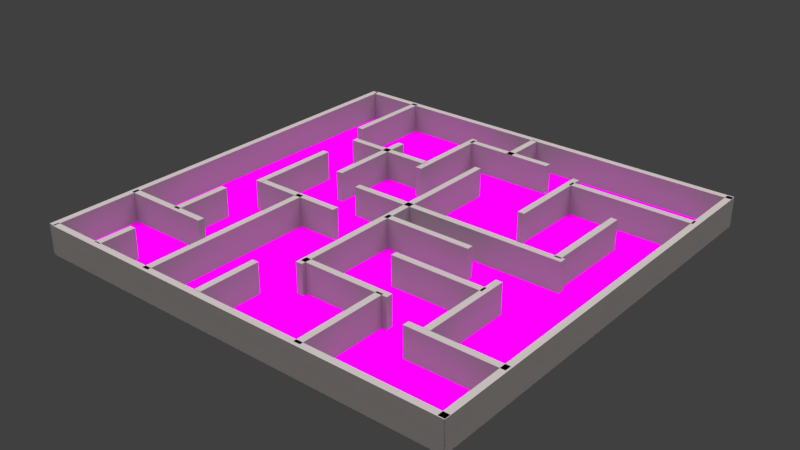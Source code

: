# Source: lab.blend  (saved by Blender 2.78.0; exported with 4.5.12 LTS)
import bpy
from mathutils import Matrix  # noqa: F401  (used for matrix-valued properties, if any)

bpy.ops.wm.read_factory_settings(use_empty=True)
scene = bpy.context.scene
scene.name = 'Scene'

# ---- collections
col_collection_1 = bpy.data.collections.new('Collection 1'); scene.collection.children.link(col_collection_1)

# ---- images (referenced by path relative to the original .blend; pixels are not part of the script)
import os
ASSET_DIR = os.environ.get("B2B_ASSET_DIR", "")  # directory of the original .blend (textures are referenced by path, not embedded)
HERE = os.path.dirname(os.path.abspath(__file__))  # packed textures are extracted next to this script under _unpacked/

def load_image(name, relpath, width, height, colorspace="sRGB"):
    """Load a texture the original file referenced (path relative to the .blend, or extracted next to this script)."""
    p = next((c for c in (os.path.join(HERE, relpath), os.path.join(ASSET_DIR, relpath)) if relpath and os.path.exists(c)), "")
    if p:
        img = bpy.data.images.load(p, check_existing=True)
        img.name = name
    else:  # same state as the original file: an image datablock whose file is absent (Cycles renders it pink)
        img = bpy.data.images.new(name, width, height)
        img.source = "FILE"
        img.filepath = "//" + (relpath or name)
    img.colorspace_settings.name = colorspace
    return img
img_brick_01_jpg = load_image('brick_01.jpg', 'brick_01.jpg', 1024, 1024, 'sRGB')
img_moss_01_png = load_image('moss_01.png', 'moss_01.png', 1024, 1024, 'sRGB')
img_mud_01_jpg = load_image('mud_01.jpg', 'mud_01.jpg', 1024, 1024, 'sRGB')
img_brick_01_jpg_001 = load_image('brick_01.jpg.001', 'brick_01.jpg', 1024, 1024, 'sRGB')
img_moss_01_png_001 = load_image('moss_01.png.001', 'moss_01.png', 1024, 1024, 'sRGB')
img_brick_01_jpg_002 = load_image('brick_01.jpg.002', 'brick_01.jpg', 1024, 1024, 'sRGB')
img_moss_01_png_002 = load_image('moss_01.png.002', 'moss_01.png', 1024, 1024, 'sRGB')
img_brick_01_jpg_003 = load_image('brick_01.jpg.003', 'brick_01.jpg', 1024, 1024, 'sRGB')
img_moss_01_png_003 = load_image('moss_01.png.003', 'moss_01.png', 1024, 1024, 'sRGB')
img_brick_01_jpg_004 = load_image('brick_01.jpg.004', 'brick_01.jpg', 1024, 1024, 'sRGB')
img_moss_01_png_004 = load_image('moss_01.png.004', 'moss_01.png', 1024, 1024, 'sRGB')
img_brick_01_jpg_005 = load_image('brick_01.jpg.005', 'brick_01.jpg', 1024, 1024, 'sRGB')
img_moss_01_png_005 = load_image('moss_01.png.005', 'moss_01.png', 1024, 1024, 'sRGB')
img_brick_01_jpg_006 = load_image('brick_01.jpg.006', 'brick_01.jpg', 1024, 1024, 'sRGB')
img_moss_01_png_006 = load_image('moss_01.png.006', 'moss_01.png', 1024, 1024, 'sRGB')
img_brick_01_jpg_007 = load_image('brick_01.jpg.007', 'brick_01.jpg', 1024, 1024, 'sRGB')
img_moss_01_png_007 = load_image('moss_01.png.007', 'moss_01.png', 1024, 1024, 'sRGB')
img_brick_01_jpg_008 = load_image('brick_01.jpg.008', 'brick_01.jpg', 1024, 1024, 'sRGB')
img_moss_01_png_008 = load_image('moss_01.png.008', 'moss_01.png', 1024, 1024, 'sRGB')
img_brick_01_jpg_009 = load_image('brick_01.jpg.009', 'brick_01.jpg', 1024, 1024, 'sRGB')
img_moss_01_png_009 = load_image('moss_01.png.009', 'moss_01.png', 1024, 1024, 'sRGB')
img_brick_01_jpg_010 = load_image('brick_01.jpg.010', 'brick_01.jpg', 1024, 1024, 'sRGB')
img_moss_01_png_010 = load_image('moss_01.png.010', 'moss_01.png', 1024, 1024, 'sRGB')
img_brick_01_jpg_011 = load_image('brick_01.jpg.011', 'brick_01.jpg', 1024, 1024, 'sRGB')
img_moss_01_png_011 = load_image('moss_01.png.011', 'moss_01.png', 1024, 1024, 'sRGB')
img_brick_01_jpg_012 = load_image('brick_01.jpg.012', 'brick_01.jpg', 1024, 1024, 'sRGB')
img_moss_01_png_012 = load_image('moss_01.png.012', 'moss_01.png', 1024, 1024, 'sRGB')
img_brick_01_jpg_013 = load_image('brick_01.jpg.013', 'brick_01.jpg', 1024, 1024, 'sRGB')
img_moss_01_png_013 = load_image('moss_01.png.013', 'moss_01.png', 1024, 1024, 'sRGB')
img_brick_01_jpg_014 = load_image('brick_01.jpg.014', 'brick_01.jpg', 1024, 1024, 'sRGB')
img_moss_01_png_014 = load_image('moss_01.png.014', 'moss_01.png', 1024, 1024, 'sRGB')
img_brick_01_jpg_015 = load_image('brick_01.jpg.015', 'brick_01.jpg', 1024, 1024, 'sRGB')
img_moss_01_png_015 = load_image('moss_01.png.015', 'moss_01.png', 1024, 1024, 'sRGB')
img_brick_01_jpg_016 = load_image('brick_01.jpg.016', 'brick_01.jpg', 1024, 1024, 'sRGB')
img_moss_01_png_016 = load_image('moss_01.png.016', 'moss_01.png', 1024, 1024, 'sRGB')
img_brick_01_jpg_017 = load_image('brick_01.jpg.017', 'brick_01.jpg', 1024, 1024, 'sRGB')
img_moss_01_png_017 = load_image('moss_01.png.017', 'moss_01.png', 1024, 1024, 'sRGB')
img_brick_01_jpg_018 = load_image('brick_01.jpg.018', 'brick_01.jpg', 1024, 1024, 'sRGB')
img_moss_01_png_018 = load_image('moss_01.png.018', 'moss_01.png', 1024, 1024, 'sRGB')
img_brick_01_jpg_019 = load_image('brick_01.jpg.019', 'brick_01.jpg', 1024, 1024, 'sRGB')
img_moss_01_png_019 = load_image('moss_01.png.019', 'moss_01.png', 1024, 1024, 'sRGB')
img_brick_01_jpg_020 = load_image('brick_01.jpg.020', 'brick_01.jpg', 1024, 1024, 'sRGB')
img_moss_01_png_020 = load_image('moss_01.png.020', 'moss_01.png', 1024, 1024, 'sRGB')
img_brick_01_jpg_021 = load_image('brick_01.jpg.021', 'brick_01.jpg', 1024, 1024, 'sRGB')
img_moss_01_png_021 = load_image('moss_01.png.021', 'moss_01.png', 1024, 1024, 'sRGB')
img_brick_01_jpg_022 = load_image('brick_01.jpg.022', 'brick_01.jpg', 1024, 1024, 'sRGB')
img_moss_01_png_022 = load_image('moss_01.png.022', 'moss_01.png', 1024, 1024, 'sRGB')
img_brick_01_jpg_023 = load_image('brick_01.jpg.023', 'brick_01.jpg', 1024, 1024, 'sRGB')
img_moss_01_png_023 = load_image('moss_01.png.023', 'moss_01.png', 1024, 1024, 'sRGB')
img_brick_01_jpg_024 = load_image('brick_01.jpg.024', 'brick_01.jpg', 1024, 1024, 'sRGB')
img_moss_01_png_024 = load_image('moss_01.png.024', 'moss_01.png', 1024, 1024, 'sRGB')
img_brick_01_jpg_025 = load_image('brick_01.jpg.025', 'brick_01.jpg', 1024, 1024, 'sRGB')
img_moss_01_png_025 = load_image('moss_01.png.025', 'moss_01.png', 1024, 1024, 'sRGB')
img_brick_01_jpg_026 = load_image('brick_01.jpg.026', 'brick_01.jpg', 1024, 1024, 'sRGB')
img_moss_01_png_026 = load_image('moss_01.png.026', 'moss_01.png', 1024, 1024, 'sRGB')
img_brick_01_jpg_027 = load_image('brick_01.jpg.027', 'brick_01.jpg', 1024, 1024, 'sRGB')
img_moss_01_png_027 = load_image('moss_01.png.027', 'moss_01.png', 1024, 1024, 'sRGB')

# ---- materials (node trees are filled in below, after node groups)
mat_wall_material = bpy.data.materials.new('wall_material')
mat_wall_material.alpha_threshold = 0.0
mat_wall_material.roughness = 0.5
mat_flow_material = bpy.data.materials.new('flow_material')
mat_flow_material.alpha_threshold = 0.0
mat_flow_material.roughness = 0.5
mat_wall_material_001 = bpy.data.materials.new('wall_material.001')
mat_wall_material_001.alpha_threshold = 0.0
mat_wall_material_001.roughness = 0.5
mat_wall_material_002 = bpy.data.materials.new('wall_material.002')
mat_wall_material_002.alpha_threshold = 0.0
mat_wall_material_002.roughness = 0.5
mat_wall_material_003 = bpy.data.materials.new('wall_material.003')
mat_wall_material_003.alpha_threshold = 0.0
mat_wall_material_003.roughness = 0.5
mat_wall_material_004 = bpy.data.materials.new('wall_material.004')
mat_wall_material_004.alpha_threshold = 0.0
mat_wall_material_004.roughness = 0.5
mat_wall_material_005 = bpy.data.materials.new('wall_material.005')
mat_wall_material_005.alpha_threshold = 0.0
mat_wall_material_005.roughness = 0.5
mat_wall_material_006 = bpy.data.materials.new('wall_material.006')
mat_wall_material_006.alpha_threshold = 0.0
mat_wall_material_006.roughness = 0.5
mat_wall_material_007 = bpy.data.materials.new('wall_material.007')
mat_wall_material_007.alpha_threshold = 0.0
mat_wall_material_007.roughness = 0.5
mat_wall_material_008 = bpy.data.materials.new('wall_material.008')
mat_wall_material_008.alpha_threshold = 0.0
mat_wall_material_008.roughness = 0.5
mat_wall_material_009 = bpy.data.materials.new('wall_material.009')
mat_wall_material_009.alpha_threshold = 0.0
mat_wall_material_009.roughness = 0.5
mat_wall_material_010 = bpy.data.materials.new('wall_material.010')
mat_wall_material_010.alpha_threshold = 0.0
mat_wall_material_010.roughness = 0.5
mat_wall_material_011 = bpy.data.materials.new('wall_material.011')
mat_wall_material_011.alpha_threshold = 0.0
mat_wall_material_011.roughness = 0.5
mat_wall_material_012 = bpy.data.materials.new('wall_material.012')
mat_wall_material_012.alpha_threshold = 0.0
mat_wall_material_012.roughness = 0.5
mat_wall_material_013 = bpy.data.materials.new('wall_material.013')
mat_wall_material_013.alpha_threshold = 0.0
mat_wall_material_013.roughness = 0.5
mat_wall_material_014 = bpy.data.materials.new('wall_material.014')
mat_wall_material_014.alpha_threshold = 0.0
mat_wall_material_014.roughness = 0.5
mat_wall_material_015 = bpy.data.materials.new('wall_material.015')
mat_wall_material_015.alpha_threshold = 0.0
mat_wall_material_015.roughness = 0.5
mat_wall_material_016 = bpy.data.materials.new('wall_material.016')
mat_wall_material_016.alpha_threshold = 0.0
mat_wall_material_016.roughness = 0.5
mat_wall_material_017 = bpy.data.materials.new('wall_material.017')
mat_wall_material_017.alpha_threshold = 0.0
mat_wall_material_017.roughness = 0.5
mat_wall_material_018 = bpy.data.materials.new('wall_material.018')
mat_wall_material_018.alpha_threshold = 0.0
mat_wall_material_018.roughness = 0.5
mat_wall_material_019 = bpy.data.materials.new('wall_material.019')
mat_wall_material_019.alpha_threshold = 0.0
mat_wall_material_019.roughness = 0.5
mat_wall_material_020 = bpy.data.materials.new('wall_material.020')
mat_wall_material_020.alpha_threshold = 0.0
mat_wall_material_020.roughness = 0.5
mat_wall_material_021 = bpy.data.materials.new('wall_material.021')
mat_wall_material_021.alpha_threshold = 0.0
mat_wall_material_021.roughness = 0.5
mat_wall_material_022 = bpy.data.materials.new('wall_material.022')
mat_wall_material_022.alpha_threshold = 0.0
mat_wall_material_022.roughness = 0.5
mat_wall_material_023 = bpy.data.materials.new('wall_material.023')
mat_wall_material_023.alpha_threshold = 0.0
mat_wall_material_023.roughness = 0.5
mat_wall_material_024 = bpy.data.materials.new('wall_material.024')
mat_wall_material_024.alpha_threshold = 0.0
mat_wall_material_024.roughness = 0.5
mat_wall_material_025 = bpy.data.materials.new('wall_material.025')
mat_wall_material_025.alpha_threshold = 0.0
mat_wall_material_025.roughness = 0.5
mat_wall_material_026 = bpy.data.materials.new('wall_material.026')
mat_wall_material_026.alpha_threshold = 0.0
mat_wall_material_026.roughness = 0.5
mat_wall_material_027 = bpy.data.materials.new('wall_material.027')
mat_wall_material_027.alpha_threshold = 0.0
mat_wall_material_027.roughness = 0.5

# ---- material node trees
mat_wall_material.use_nodes = True; mat_wall_material.node_tree.nodes.clear()
_N = mat_wall_material.node_tree.nodes; _L = mat_wall_material.node_tree.links
n0 = _N.new('ShaderNodeOutputMaterial'); n0.name = 'Material Output'; n0.location = (300, 300)
n1 = _N.new('ShaderNodeTexCoord'); n1.name = 'Texture Coordinate'; n1.location = (-1171, 459)
n2 = _N.new('ShaderNodeBump'); n2.name = 'Bump'; n2.location = (-202, 189)
n2.inputs[0].default_value = 0.8
n2.inputs[1].default_value = 0.1
n2.inputs[2].default_value = 1.0
n3 = _N.new('ShaderNodeBsdfAnisotropic'); n3.name = 'Glossy BSDF'; n3.location = (65, 149)
n3.distribution = 'BECKMANN'
n3.inputs[1].default_value = 0.4472
n4 = _N.new('ShaderNodeBsdfDiffuse'); n4.name = 'Diffuse BSDF'; n4.location = (60, 630)
n5 = _N.new('ShaderNodeMapping'); n5.name = 'Mapping'; n5.location = (-849, 362)
n5.inputs[3].default_value = (1.0, 2.0, 1.5)
n6 = _N.new('ShaderNodeTexImage'); n6.name = 'Image Texture'; n6.location = (-458, 252)
n6.width = 140
n6.image = img_brick_01_jpg
n7 = _N.new('ShaderNodeTexImage'); n7.name = 'Image Texture.001'; n7.location = (-463, 1092)
n7.width = 140
n7.image = img_moss_01_png
n8 = _N.new('ShaderNodeMix'); n8.name = 'Mix'; n8.location = (-178, 733)
n8.data_type = 'RGBA'
n9 = _N.new('ShaderNodeValToRGB'); n9.name = 'ColorRamp'; n9.location = (-3, 1065)
n9.width = 252
while len(n9.color_ramp.elements) > 1: n9.color_ramp.elements.remove(n9.color_ramp.elements[-1])
n9.color_ramp.elements[0].position = 0.1429; n9.color_ramp.elements[0].color = (0.0, 0.0, 0.0, 1.0)
_e = n9.color_ramp.elements.new(0.645); _e.color = (1.0, 1.0, 1.0, 1.0)
n10 = _N.new('ShaderNodeTexNoise'); n10.name = 'Noise Texture'; n10.location = (-647, 809)
n11 = _N.new('ShaderNodeDisplacement'); n11.name = 'Displacement'; n11.location = (0, 0)
n11.inputs[1].default_value = 0.0
n11.inputs[2].default_value = 0.1
_L.new(n4.outputs[0], n0.inputs[0])
_L.new(n5.outputs[0], n6.inputs[0])
_L.new(n1.outputs[2], n5.inputs[0])
_L.new(n6.outputs[0], n2.inputs[3])
_L.new(n2.outputs[0], n4.inputs[2])
_L.new(n2.outputs[0], n3.inputs[4])
_L.new(n7.outputs[0], n8.inputs[7])
_L.new(n6.outputs[0], n8.inputs[6])
_L.new(n8.outputs[2], n9.inputs[0])
_L.new(n9.outputs[0], n4.inputs[0])
_L.new(n10.outputs[1], n7.inputs[0])
_L.new(n3.outputs[0], n11.inputs[0])
_L.new(n11.outputs[0], n0.inputs[2])
n0.is_active_output = True
mat_flow_material.use_nodes = True; mat_flow_material.node_tree.nodes.clear()
_N = mat_flow_material.node_tree.nodes; _L = mat_flow_material.node_tree.links
n0 = _N.new('ShaderNodeOutputMaterial'); n0.name = 'Material Output'; n0.location = (300, 300)
n1 = _N.new('ShaderNodeTexImage'); n1.name = 'Image Texture'; n1.location = (-292, 413)
n1.width = 140
n1.image = img_mud_01_jpg
n2 = _N.new('ShaderNodeMapping'); n2.name = 'Mapping'; n2.location = (-717, 258)
n2.inputs[3].default_value = (5.0, 5.0, 5.0)
n3 = _N.new('ShaderNodeTexCoord'); n3.name = 'Texture Coordinate'; n3.location = (-926, 317)
n4 = _N.new('ShaderNodeBsdfDiffuse'); n4.name = 'Diffuse BSDF'; n4.location = (285, 563)
n5 = _N.new('ShaderNodeBump'); n5.name = 'Bump'; n5.location = (7, 219)
n5.inputs[1].default_value = 0.1
n5.inputs[2].default_value = 1.0
_L.new(n4.outputs[0], n0.inputs[0])
_L.new(n1.outputs[0], n4.inputs[0])
_L.new(n3.outputs[2], n2.inputs[0])
_L.new(n2.outputs[0], n1.inputs[0])
_L.new(n5.outputs[0], n4.inputs[2])
_L.new(n1.outputs[0], n5.inputs[3])
n0.is_active_output = True
mat_wall_material_001.use_nodes = True; mat_wall_material_001.node_tree.nodes.clear()
_N = mat_wall_material_001.node_tree.nodes; _L = mat_wall_material_001.node_tree.links
n0 = _N.new('ShaderNodeOutputMaterial'); n0.name = 'Material Output'; n0.location = (300, 300)
n1 = _N.new('ShaderNodeTexCoord'); n1.name = 'Texture Coordinate'; n1.location = (-1171, 459)
n2 = _N.new('ShaderNodeBump'); n2.name = 'Bump'; n2.location = (-202, 189)
n2.inputs[0].default_value = 0.8
n2.inputs[1].default_value = 0.1
n2.inputs[2].default_value = 1.0
n3 = _N.new('ShaderNodeBsdfAnisotropic'); n3.name = 'Glossy BSDF'; n3.location = (65, 149)
n3.distribution = 'BECKMANN'
n3.inputs[1].default_value = 0.4472
n4 = _N.new('ShaderNodeBsdfDiffuse'); n4.name = 'Diffuse BSDF'; n4.location = (60, 630)
n5 = _N.new('ShaderNodeMapping'); n5.name = 'Mapping'; n5.location = (-849, 362)
n5.inputs[3].default_value = (1.0, 2.0, 1.5)
n6 = _N.new('ShaderNodeTexImage'); n6.name = 'Image Texture'; n6.location = (-458, 252)
n6.width = 140
n6.image = img_brick_01_jpg_001
n7 = _N.new('ShaderNodeTexImage'); n7.name = 'Image Texture.001'; n7.location = (-463, 1092)
n7.width = 140
n7.image = img_moss_01_png_001
n8 = _N.new('ShaderNodeMix'); n8.name = 'Mix'; n8.location = (-178, 733)
n8.data_type = 'RGBA'
n9 = _N.new('ShaderNodeValToRGB'); n9.name = 'ColorRamp'; n9.location = (-3, 1065)
n9.width = 252
while len(n9.color_ramp.elements) > 1: n9.color_ramp.elements.remove(n9.color_ramp.elements[-1])
n9.color_ramp.elements[0].position = 0.1429; n9.color_ramp.elements[0].color = (0.0, 0.0, 0.0, 1.0)
_e = n9.color_ramp.elements.new(0.645); _e.color = (1.0, 1.0, 1.0, 1.0)
n10 = _N.new('ShaderNodeTexNoise'); n10.name = 'Noise Texture'; n10.location = (-647, 809)
n11 = _N.new('ShaderNodeDisplacement'); n11.name = 'Displacement'; n11.location = (0, 0)
n11.inputs[1].default_value = 0.0
n11.inputs[2].default_value = 0.1
_L.new(n4.outputs[0], n0.inputs[0])
_L.new(n5.outputs[0], n6.inputs[0])
_L.new(n1.outputs[2], n5.inputs[0])
_L.new(n6.outputs[0], n2.inputs[3])
_L.new(n2.outputs[0], n4.inputs[2])
_L.new(n2.outputs[0], n3.inputs[4])
_L.new(n7.outputs[0], n8.inputs[7])
_L.new(n6.outputs[0], n8.inputs[6])
_L.new(n8.outputs[2], n9.inputs[0])
_L.new(n9.outputs[0], n4.inputs[0])
_L.new(n10.outputs[1], n7.inputs[0])
_L.new(n3.outputs[0], n11.inputs[0])
_L.new(n11.outputs[0], n0.inputs[2])
n0.is_active_output = True
mat_wall_material_002.use_nodes = True; mat_wall_material_002.node_tree.nodes.clear()
_N = mat_wall_material_002.node_tree.nodes; _L = mat_wall_material_002.node_tree.links
n0 = _N.new('ShaderNodeOutputMaterial'); n0.name = 'Material Output'; n0.location = (300, 300)
n1 = _N.new('ShaderNodeTexCoord'); n1.name = 'Texture Coordinate'; n1.location = (-1171, 459)
n2 = _N.new('ShaderNodeBump'); n2.name = 'Bump'; n2.location = (-202, 189)
n2.inputs[0].default_value = 0.8
n2.inputs[1].default_value = 0.1
n2.inputs[2].default_value = 1.0
n3 = _N.new('ShaderNodeBsdfAnisotropic'); n3.name = 'Glossy BSDF'; n3.location = (65, 149)
n3.distribution = 'BECKMANN'
n3.inputs[1].default_value = 0.4472
n4 = _N.new('ShaderNodeBsdfDiffuse'); n4.name = 'Diffuse BSDF'; n4.location = (60, 630)
n5 = _N.new('ShaderNodeMapping'); n5.name = 'Mapping'; n5.location = (-849, 362)
n5.inputs[3].default_value = (5.0, 1.0, 1.5)
n6 = _N.new('ShaderNodeTexImage'); n6.name = 'Image Texture'; n6.location = (-458, 252)
n6.width = 140
n6.image = img_brick_01_jpg_002
n7 = _N.new('ShaderNodeTexImage'); n7.name = 'Image Texture.001'; n7.location = (-463, 1092)
n7.width = 140
n7.image = img_moss_01_png_002
n8 = _N.new('ShaderNodeMix'); n8.name = 'Mix'; n8.location = (-178, 733)
n8.data_type = 'RGBA'
n9 = _N.new('ShaderNodeValToRGB'); n9.name = 'ColorRamp'; n9.location = (-3, 1065)
n9.width = 252
while len(n9.color_ramp.elements) > 1: n9.color_ramp.elements.remove(n9.color_ramp.elements[-1])
n9.color_ramp.elements[0].position = 0.1429; n9.color_ramp.elements[0].color = (0.0, 0.0, 0.0, 1.0)
_e = n9.color_ramp.elements.new(0.645); _e.color = (1.0, 1.0, 1.0, 1.0)
n10 = _N.new('ShaderNodeTexNoise'); n10.name = 'Noise Texture'; n10.location = (-647, 809)
n11 = _N.new('ShaderNodeDisplacement'); n11.name = 'Displacement'; n11.location = (0, 0)
n11.inputs[1].default_value = 0.0
n11.inputs[2].default_value = 0.1
_L.new(n4.outputs[0], n0.inputs[0])
_L.new(n5.outputs[0], n6.inputs[0])
_L.new(n1.outputs[2], n5.inputs[0])
_L.new(n6.outputs[0], n2.inputs[3])
_L.new(n2.outputs[0], n4.inputs[2])
_L.new(n2.outputs[0], n3.inputs[4])
_L.new(n7.outputs[0], n8.inputs[7])
_L.new(n6.outputs[0], n8.inputs[6])
_L.new(n8.outputs[2], n9.inputs[0])
_L.new(n9.outputs[0], n4.inputs[0])
_L.new(n10.outputs[1], n7.inputs[0])
_L.new(n3.outputs[0], n11.inputs[0])
_L.new(n11.outputs[0], n0.inputs[2])
n0.is_active_output = True
mat_wall_material_003.use_nodes = True; mat_wall_material_003.node_tree.nodes.clear()
_N = mat_wall_material_003.node_tree.nodes; _L = mat_wall_material_003.node_tree.links
n0 = _N.new('ShaderNodeOutputMaterial'); n0.name = 'Material Output'; n0.location = (300, 300)
n1 = _N.new('ShaderNodeTexCoord'); n1.name = 'Texture Coordinate'; n1.location = (-1171, 459)
n2 = _N.new('ShaderNodeBump'); n2.name = 'Bump'; n2.location = (-202, 189)
n2.inputs[0].default_value = 0.8
n2.inputs[1].default_value = 0.1
n2.inputs[2].default_value = 1.0
n3 = _N.new('ShaderNodeBsdfAnisotropic'); n3.name = 'Glossy BSDF'; n3.location = (65, 149)
n3.distribution = 'BECKMANN'
n3.inputs[1].default_value = 0.4472
n4 = _N.new('ShaderNodeBsdfDiffuse'); n4.name = 'Diffuse BSDF'; n4.location = (60, 630)
n5 = _N.new('ShaderNodeMapping'); n5.name = 'Mapping'; n5.location = (-849, 362)
n5.inputs[3].default_value = (1.0, 2.0, 1.5)
n6 = _N.new('ShaderNodeTexImage'); n6.name = 'Image Texture'; n6.location = (-458, 252)
n6.width = 140
n6.image = img_brick_01_jpg_003
n7 = _N.new('ShaderNodeTexImage'); n7.name = 'Image Texture.001'; n7.location = (-463, 1092)
n7.width = 140
n7.image = img_moss_01_png_003
n8 = _N.new('ShaderNodeMix'); n8.name = 'Mix'; n8.location = (-178, 733)
n8.data_type = 'RGBA'
n9 = _N.new('ShaderNodeValToRGB'); n9.name = 'ColorRamp'; n9.location = (-3, 1065)
n9.width = 252
while len(n9.color_ramp.elements) > 1: n9.color_ramp.elements.remove(n9.color_ramp.elements[-1])
n9.color_ramp.elements[0].position = 0.1429; n9.color_ramp.elements[0].color = (0.0, 0.0, 0.0, 1.0)
_e = n9.color_ramp.elements.new(0.645); _e.color = (1.0, 1.0, 1.0, 1.0)
n10 = _N.new('ShaderNodeTexNoise'); n10.name = 'Noise Texture'; n10.location = (-647, 809)
n11 = _N.new('ShaderNodeDisplacement'); n11.name = 'Displacement'; n11.location = (0, 0)
n11.inputs[1].default_value = 0.0
n11.inputs[2].default_value = 0.1
_L.new(n4.outputs[0], n0.inputs[0])
_L.new(n5.outputs[0], n6.inputs[0])
_L.new(n1.outputs[2], n5.inputs[0])
_L.new(n6.outputs[0], n2.inputs[3])
_L.new(n2.outputs[0], n4.inputs[2])
_L.new(n2.outputs[0], n3.inputs[4])
_L.new(n7.outputs[0], n8.inputs[7])
_L.new(n6.outputs[0], n8.inputs[6])
_L.new(n8.outputs[2], n9.inputs[0])
_L.new(n9.outputs[0], n4.inputs[0])
_L.new(n10.outputs[1], n7.inputs[0])
_L.new(n3.outputs[0], n11.inputs[0])
_L.new(n11.outputs[0], n0.inputs[2])
n0.is_active_output = True
mat_wall_material_004.use_nodes = True; mat_wall_material_004.node_tree.nodes.clear()
_N = mat_wall_material_004.node_tree.nodes; _L = mat_wall_material_004.node_tree.links
n0 = _N.new('ShaderNodeOutputMaterial'); n0.name = 'Material Output'; n0.location = (300, 300)
n1 = _N.new('ShaderNodeTexCoord'); n1.name = 'Texture Coordinate'; n1.location = (-1171, 459)
n2 = _N.new('ShaderNodeBump'); n2.name = 'Bump'; n2.location = (-202, 189)
n2.inputs[0].default_value = 0.8
n2.inputs[1].default_value = 0.1
n2.inputs[2].default_value = 1.0
n3 = _N.new('ShaderNodeBsdfAnisotropic'); n3.name = 'Glossy BSDF'; n3.location = (65, 149)
n3.distribution = 'BECKMANN'
n3.inputs[1].default_value = 0.4472
n4 = _N.new('ShaderNodeBsdfDiffuse'); n4.name = 'Diffuse BSDF'; n4.location = (60, 630)
n5 = _N.new('ShaderNodeMapping'); n5.name = 'Mapping'; n5.location = (-849, 362)
n5.inputs[3].default_value = (1.0, 2.0, 1.5)
n6 = _N.new('ShaderNodeTexImage'); n6.name = 'Image Texture'; n6.location = (-458, 252)
n6.width = 140
n6.image = img_brick_01_jpg_004
n7 = _N.new('ShaderNodeTexImage'); n7.name = 'Image Texture.001'; n7.location = (-463, 1092)
n7.width = 140
n7.image = img_moss_01_png_004
n8 = _N.new('ShaderNodeMix'); n8.name = 'Mix'; n8.location = (-178, 733)
n8.data_type = 'RGBA'
n9 = _N.new('ShaderNodeValToRGB'); n9.name = 'ColorRamp'; n9.location = (-3, 1065)
n9.width = 252
while len(n9.color_ramp.elements) > 1: n9.color_ramp.elements.remove(n9.color_ramp.elements[-1])
n9.color_ramp.elements[0].position = 0.1429; n9.color_ramp.elements[0].color = (0.0, 0.0, 0.0, 1.0)
_e = n9.color_ramp.elements.new(0.645); _e.color = (1.0, 1.0, 1.0, 1.0)
n10 = _N.new('ShaderNodeTexNoise'); n10.name = 'Noise Texture'; n10.location = (-647, 809)
n11 = _N.new('ShaderNodeDisplacement'); n11.name = 'Displacement'; n11.location = (0, 0)
n11.inputs[1].default_value = 0.0
n11.inputs[2].default_value = 0.1
_L.new(n4.outputs[0], n0.inputs[0])
_L.new(n5.outputs[0], n6.inputs[0])
_L.new(n1.outputs[2], n5.inputs[0])
_L.new(n6.outputs[0], n2.inputs[3])
_L.new(n2.outputs[0], n4.inputs[2])
_L.new(n2.outputs[0], n3.inputs[4])
_L.new(n7.outputs[0], n8.inputs[7])
_L.new(n6.outputs[0], n8.inputs[6])
_L.new(n8.outputs[2], n9.inputs[0])
_L.new(n9.outputs[0], n4.inputs[0])
_L.new(n10.outputs[1], n7.inputs[0])
_L.new(n3.outputs[0], n11.inputs[0])
_L.new(n11.outputs[0], n0.inputs[2])
n0.is_active_output = True
mat_wall_material_005.use_nodes = True; mat_wall_material_005.node_tree.nodes.clear()
_N = mat_wall_material_005.node_tree.nodes; _L = mat_wall_material_005.node_tree.links
n0 = _N.new('ShaderNodeOutputMaterial'); n0.name = 'Material Output'; n0.location = (300, 300)
n1 = _N.new('ShaderNodeTexCoord'); n1.name = 'Texture Coordinate'; n1.location = (-1171, 459)
n2 = _N.new('ShaderNodeBump'); n2.name = 'Bump'; n2.location = (-202, 189)
n2.inputs[0].default_value = 0.8
n2.inputs[1].default_value = 0.1
n2.inputs[2].default_value = 1.0
n3 = _N.new('ShaderNodeBsdfAnisotropic'); n3.name = 'Glossy BSDF'; n3.location = (65, 149)
n3.distribution = 'BECKMANN'
n3.inputs[1].default_value = 0.4472
n4 = _N.new('ShaderNodeBsdfDiffuse'); n4.name = 'Diffuse BSDF'; n4.location = (60, 630)
n5 = _N.new('ShaderNodeMapping'); n5.name = 'Mapping'; n5.location = (-849, 362)
n5.inputs[3].default_value = (1.0, 2.0, 1.5)
n6 = _N.new('ShaderNodeTexImage'); n6.name = 'Image Texture'; n6.location = (-458, 252)
n6.width = 140
n6.image = img_brick_01_jpg_005
n7 = _N.new('ShaderNodeTexImage'); n7.name = 'Image Texture.001'; n7.location = (-463, 1092)
n7.width = 140
n7.image = img_moss_01_png_005
n8 = _N.new('ShaderNodeMix'); n8.name = 'Mix'; n8.location = (-178, 733)
n8.data_type = 'RGBA'
n9 = _N.new('ShaderNodeValToRGB'); n9.name = 'ColorRamp'; n9.location = (-3, 1065)
n9.width = 252
while len(n9.color_ramp.elements) > 1: n9.color_ramp.elements.remove(n9.color_ramp.elements[-1])
n9.color_ramp.elements[0].position = 0.1429; n9.color_ramp.elements[0].color = (0.0, 0.0, 0.0, 1.0)
_e = n9.color_ramp.elements.new(0.645); _e.color = (1.0, 1.0, 1.0, 1.0)
n10 = _N.new('ShaderNodeTexNoise'); n10.name = 'Noise Texture'; n10.location = (-647, 809)
n11 = _N.new('ShaderNodeDisplacement'); n11.name = 'Displacement'; n11.location = (0, 0)
n11.inputs[1].default_value = 0.0
n11.inputs[2].default_value = 0.1
_L.new(n4.outputs[0], n0.inputs[0])
_L.new(n5.outputs[0], n6.inputs[0])
_L.new(n1.outputs[2], n5.inputs[0])
_L.new(n6.outputs[0], n2.inputs[3])
_L.new(n2.outputs[0], n4.inputs[2])
_L.new(n2.outputs[0], n3.inputs[4])
_L.new(n7.outputs[0], n8.inputs[7])
_L.new(n6.outputs[0], n8.inputs[6])
_L.new(n8.outputs[2], n9.inputs[0])
_L.new(n9.outputs[0], n4.inputs[0])
_L.new(n10.outputs[1], n7.inputs[0])
_L.new(n3.outputs[0], n11.inputs[0])
_L.new(n11.outputs[0], n0.inputs[2])
n0.is_active_output = True
mat_wall_material_006.use_nodes = True; mat_wall_material_006.node_tree.nodes.clear()
_N = mat_wall_material_006.node_tree.nodes; _L = mat_wall_material_006.node_tree.links
n0 = _N.new('ShaderNodeOutputMaterial'); n0.name = 'Material Output'; n0.location = (300, 300)
n1 = _N.new('ShaderNodeTexCoord'); n1.name = 'Texture Coordinate'; n1.location = (-1171, 459)
n2 = _N.new('ShaderNodeBump'); n2.name = 'Bump'; n2.location = (-202, 189)
n2.inputs[0].default_value = 0.8
n2.inputs[1].default_value = 0.1
n2.inputs[2].default_value = 1.0
n3 = _N.new('ShaderNodeBsdfAnisotropic'); n3.name = 'Glossy BSDF'; n3.location = (65, 149)
n3.distribution = 'BECKMANN'
n3.inputs[1].default_value = 0.4472
n4 = _N.new('ShaderNodeBsdfDiffuse'); n4.name = 'Diffuse BSDF'; n4.location = (60, 630)
n5 = _N.new('ShaderNodeMapping'); n5.name = 'Mapping'; n5.location = (-849, 362)
n5.inputs[3].default_value = (1.0, 2.0, 1.5)
n6 = _N.new('ShaderNodeTexImage'); n6.name = 'Image Texture'; n6.location = (-458, 252)
n6.width = 140
n6.image = img_brick_01_jpg_006
n7 = _N.new('ShaderNodeTexImage'); n7.name = 'Image Texture.001'; n7.location = (-463, 1092)
n7.width = 140
n7.image = img_moss_01_png_006
n8 = _N.new('ShaderNodeMix'); n8.name = 'Mix'; n8.location = (-178, 733)
n8.data_type = 'RGBA'
n9 = _N.new('ShaderNodeValToRGB'); n9.name = 'ColorRamp'; n9.location = (-3, 1065)
n9.width = 252
while len(n9.color_ramp.elements) > 1: n9.color_ramp.elements.remove(n9.color_ramp.elements[-1])
n9.color_ramp.elements[0].position = 0.1429; n9.color_ramp.elements[0].color = (0.0, 0.0, 0.0, 1.0)
_e = n9.color_ramp.elements.new(0.645); _e.color = (1.0, 1.0, 1.0, 1.0)
n10 = _N.new('ShaderNodeTexNoise'); n10.name = 'Noise Texture'; n10.location = (-647, 809)
n11 = _N.new('ShaderNodeDisplacement'); n11.name = 'Displacement'; n11.location = (0, 0)
n11.inputs[1].default_value = 0.0
n11.inputs[2].default_value = 0.1
_L.new(n4.outputs[0], n0.inputs[0])
_L.new(n5.outputs[0], n6.inputs[0])
_L.new(n1.outputs[2], n5.inputs[0])
_L.new(n6.outputs[0], n2.inputs[3])
_L.new(n2.outputs[0], n4.inputs[2])
_L.new(n2.outputs[0], n3.inputs[4])
_L.new(n7.outputs[0], n8.inputs[7])
_L.new(n6.outputs[0], n8.inputs[6])
_L.new(n8.outputs[2], n9.inputs[0])
_L.new(n9.outputs[0], n4.inputs[0])
_L.new(n10.outputs[1], n7.inputs[0])
_L.new(n3.outputs[0], n11.inputs[0])
_L.new(n11.outputs[0], n0.inputs[2])
n0.is_active_output = True
mat_wall_material_007.use_nodes = True; mat_wall_material_007.node_tree.nodes.clear()
_N = mat_wall_material_007.node_tree.nodes; _L = mat_wall_material_007.node_tree.links
n0 = _N.new('ShaderNodeOutputMaterial'); n0.name = 'Material Output'; n0.location = (300, 300)
n1 = _N.new('ShaderNodeTexCoord'); n1.name = 'Texture Coordinate'; n1.location = (-1171, 459)
n2 = _N.new('ShaderNodeBump'); n2.name = 'Bump'; n2.location = (-202, 189)
n2.inputs[0].default_value = 0.8
n2.inputs[1].default_value = 0.1
n2.inputs[2].default_value = 1.0
n3 = _N.new('ShaderNodeBsdfAnisotropic'); n3.name = 'Glossy BSDF'; n3.location = (65, 149)
n3.distribution = 'BECKMANN'
n3.inputs[1].default_value = 0.4472
n4 = _N.new('ShaderNodeBsdfDiffuse'); n4.name = 'Diffuse BSDF'; n4.location = (60, 630)
n5 = _N.new('ShaderNodeMapping'); n5.name = 'Mapping'; n5.location = (-849, 362)
n5.inputs[3].default_value = (1.0, 2.0, 1.5)
n6 = _N.new('ShaderNodeTexImage'); n6.name = 'Image Texture'; n6.location = (-458, 252)
n6.width = 140
n6.image = img_brick_01_jpg_007
n7 = _N.new('ShaderNodeTexImage'); n7.name = 'Image Texture.001'; n7.location = (-463, 1092)
n7.width = 140
n7.image = img_moss_01_png_007
n8 = _N.new('ShaderNodeMix'); n8.name = 'Mix'; n8.location = (-178, 733)
n8.data_type = 'RGBA'
n9 = _N.new('ShaderNodeValToRGB'); n9.name = 'ColorRamp'; n9.location = (-3, 1065)
n9.width = 252
while len(n9.color_ramp.elements) > 1: n9.color_ramp.elements.remove(n9.color_ramp.elements[-1])
n9.color_ramp.elements[0].position = 0.1429; n9.color_ramp.elements[0].color = (0.0, 0.0, 0.0, 1.0)
_e = n9.color_ramp.elements.new(0.645); _e.color = (1.0, 1.0, 1.0, 1.0)
n10 = _N.new('ShaderNodeTexNoise'); n10.name = 'Noise Texture'; n10.location = (-647, 809)
n11 = _N.new('ShaderNodeDisplacement'); n11.name = 'Displacement'; n11.location = (0, 0)
n11.inputs[1].default_value = 0.0
n11.inputs[2].default_value = 0.1
_L.new(n4.outputs[0], n0.inputs[0])
_L.new(n5.outputs[0], n6.inputs[0])
_L.new(n1.outputs[2], n5.inputs[0])
_L.new(n6.outputs[0], n2.inputs[3])
_L.new(n2.outputs[0], n4.inputs[2])
_L.new(n2.outputs[0], n3.inputs[4])
_L.new(n7.outputs[0], n8.inputs[7])
_L.new(n6.outputs[0], n8.inputs[6])
_L.new(n8.outputs[2], n9.inputs[0])
_L.new(n9.outputs[0], n4.inputs[0])
_L.new(n10.outputs[1], n7.inputs[0])
_L.new(n3.outputs[0], n11.inputs[0])
_L.new(n11.outputs[0], n0.inputs[2])
n0.is_active_output = True
mat_wall_material_008.use_nodes = True; mat_wall_material_008.node_tree.nodes.clear()
_N = mat_wall_material_008.node_tree.nodes; _L = mat_wall_material_008.node_tree.links
n0 = _N.new('ShaderNodeOutputMaterial'); n0.name = 'Material Output'; n0.location = (300, 300)
n1 = _N.new('ShaderNodeTexCoord'); n1.name = 'Texture Coordinate'; n1.location = (-1171, 459)
n2 = _N.new('ShaderNodeBump'); n2.name = 'Bump'; n2.location = (-202, 189)
n2.inputs[0].default_value = 0.8
n2.inputs[1].default_value = 0.1
n2.inputs[2].default_value = 1.0
n3 = _N.new('ShaderNodeBsdfAnisotropic'); n3.name = 'Glossy BSDF'; n3.location = (65, 149)
n3.distribution = 'BECKMANN'
n3.inputs[1].default_value = 0.4472
n4 = _N.new('ShaderNodeBsdfDiffuse'); n4.name = 'Diffuse BSDF'; n4.location = (60, 630)
n5 = _N.new('ShaderNodeMapping'); n5.name = 'Mapping'; n5.location = (-849, 362)
n5.inputs[3].default_value = (1.0, 2.0, 1.5)
n6 = _N.new('ShaderNodeTexImage'); n6.name = 'Image Texture'; n6.location = (-458, 252)
n6.width = 140
n6.image = img_brick_01_jpg_008
n7 = _N.new('ShaderNodeTexImage'); n7.name = 'Image Texture.001'; n7.location = (-463, 1092)
n7.width = 140
n7.image = img_moss_01_png_008
n8 = _N.new('ShaderNodeMix'); n8.name = 'Mix'; n8.location = (-178, 733)
n8.data_type = 'RGBA'
n9 = _N.new('ShaderNodeValToRGB'); n9.name = 'ColorRamp'; n9.location = (-3, 1065)
n9.width = 252
while len(n9.color_ramp.elements) > 1: n9.color_ramp.elements.remove(n9.color_ramp.elements[-1])
n9.color_ramp.elements[0].position = 0.1429; n9.color_ramp.elements[0].color = (0.0, 0.0, 0.0, 1.0)
_e = n9.color_ramp.elements.new(0.645); _e.color = (1.0, 1.0, 1.0, 1.0)
n10 = _N.new('ShaderNodeTexNoise'); n10.name = 'Noise Texture'; n10.location = (-647, 809)
n11 = _N.new('ShaderNodeDisplacement'); n11.name = 'Displacement'; n11.location = (0, 0)
n11.inputs[1].default_value = 0.0
n11.inputs[2].default_value = 0.1
_L.new(n4.outputs[0], n0.inputs[0])
_L.new(n5.outputs[0], n6.inputs[0])
_L.new(n1.outputs[2], n5.inputs[0])
_L.new(n6.outputs[0], n2.inputs[3])
_L.new(n2.outputs[0], n4.inputs[2])
_L.new(n2.outputs[0], n3.inputs[4])
_L.new(n7.outputs[0], n8.inputs[7])
_L.new(n6.outputs[0], n8.inputs[6])
_L.new(n8.outputs[2], n9.inputs[0])
_L.new(n9.outputs[0], n4.inputs[0])
_L.new(n10.outputs[1], n7.inputs[0])
_L.new(n3.outputs[0], n11.inputs[0])
_L.new(n11.outputs[0], n0.inputs[2])
n0.is_active_output = True
mat_wall_material_009.use_nodes = True; mat_wall_material_009.node_tree.nodes.clear()
_N = mat_wall_material_009.node_tree.nodes; _L = mat_wall_material_009.node_tree.links
n0 = _N.new('ShaderNodeOutputMaterial'); n0.name = 'Material Output'; n0.location = (300, 300)
n1 = _N.new('ShaderNodeTexCoord'); n1.name = 'Texture Coordinate'; n1.location = (-1171, 459)
n2 = _N.new('ShaderNodeBump'); n2.name = 'Bump'; n2.location = (-202, 189)
n2.inputs[0].default_value = 0.8
n2.inputs[1].default_value = 0.1
n2.inputs[2].default_value = 1.0
n3 = _N.new('ShaderNodeBsdfAnisotropic'); n3.name = 'Glossy BSDF'; n3.location = (65, 149)
n3.distribution = 'BECKMANN'
n3.inputs[1].default_value = 0.4472
n4 = _N.new('ShaderNodeBsdfDiffuse'); n4.name = 'Diffuse BSDF'; n4.location = (60, 630)
n5 = _N.new('ShaderNodeMapping'); n5.name = 'Mapping'; n5.location = (-849, 362)
n5.inputs[3].default_value = (1.0, 2.0, 1.5)
n6 = _N.new('ShaderNodeTexImage'); n6.name = 'Image Texture'; n6.location = (-458, 252)
n6.width = 140
n6.image = img_brick_01_jpg_009
n7 = _N.new('ShaderNodeTexImage'); n7.name = 'Image Texture.001'; n7.location = (-463, 1092)
n7.width = 140
n7.image = img_moss_01_png_009
n8 = _N.new('ShaderNodeMix'); n8.name = 'Mix'; n8.location = (-178, 733)
n8.data_type = 'RGBA'
n9 = _N.new('ShaderNodeValToRGB'); n9.name = 'ColorRamp'; n9.location = (-3, 1065)
n9.width = 252
while len(n9.color_ramp.elements) > 1: n9.color_ramp.elements.remove(n9.color_ramp.elements[-1])
n9.color_ramp.elements[0].position = 0.1429; n9.color_ramp.elements[0].color = (0.0, 0.0, 0.0, 1.0)
_e = n9.color_ramp.elements.new(0.645); _e.color = (1.0, 1.0, 1.0, 1.0)
n10 = _N.new('ShaderNodeTexNoise'); n10.name = 'Noise Texture'; n10.location = (-647, 809)
n11 = _N.new('ShaderNodeDisplacement'); n11.name = 'Displacement'; n11.location = (0, 0)
n11.inputs[1].default_value = 0.0
n11.inputs[2].default_value = 0.1
_L.new(n4.outputs[0], n0.inputs[0])
_L.new(n5.outputs[0], n6.inputs[0])
_L.new(n1.outputs[2], n5.inputs[0])
_L.new(n6.outputs[0], n2.inputs[3])
_L.new(n2.outputs[0], n4.inputs[2])
_L.new(n2.outputs[0], n3.inputs[4])
_L.new(n7.outputs[0], n8.inputs[7])
_L.new(n6.outputs[0], n8.inputs[6])
_L.new(n8.outputs[2], n9.inputs[0])
_L.new(n9.outputs[0], n4.inputs[0])
_L.new(n10.outputs[1], n7.inputs[0])
_L.new(n3.outputs[0], n11.inputs[0])
_L.new(n11.outputs[0], n0.inputs[2])
n0.is_active_output = True
mat_wall_material_010.use_nodes = True; mat_wall_material_010.node_tree.nodes.clear()
_N = mat_wall_material_010.node_tree.nodes; _L = mat_wall_material_010.node_tree.links
n0 = _N.new('ShaderNodeOutputMaterial'); n0.name = 'Material Output'; n0.location = (300, 300)
n1 = _N.new('ShaderNodeTexCoord'); n1.name = 'Texture Coordinate'; n1.location = (-1171, 459)
n2 = _N.new('ShaderNodeBump'); n2.name = 'Bump'; n2.location = (-202, 189)
n2.inputs[0].default_value = 0.8
n2.inputs[1].default_value = 0.1
n2.inputs[2].default_value = 1.0
n3 = _N.new('ShaderNodeBsdfAnisotropic'); n3.name = 'Glossy BSDF'; n3.location = (65, 149)
n3.distribution = 'BECKMANN'
n3.inputs[1].default_value = 0.4472
n4 = _N.new('ShaderNodeBsdfDiffuse'); n4.name = 'Diffuse BSDF'; n4.location = (60, 630)
n5 = _N.new('ShaderNodeMapping'); n5.name = 'Mapping'; n5.location = (-849, 362)
n5.inputs[3].default_value = (1.0, 5.0, 1.5)
n6 = _N.new('ShaderNodeTexImage'); n6.name = 'Image Texture'; n6.location = (-458, 252)
n6.width = 140
n6.image = img_brick_01_jpg_010
n7 = _N.new('ShaderNodeTexImage'); n7.name = 'Image Texture.001'; n7.location = (-463, 1092)
n7.width = 140
n7.image = img_moss_01_png_010
n8 = _N.new('ShaderNodeMix'); n8.name = 'Mix'; n8.location = (-178, 733)
n8.data_type = 'RGBA'
n9 = _N.new('ShaderNodeValToRGB'); n9.name = 'ColorRamp'; n9.location = (-3, 1065)
n9.width = 252
while len(n9.color_ramp.elements) > 1: n9.color_ramp.elements.remove(n9.color_ramp.elements[-1])
n9.color_ramp.elements[0].position = 0.1429; n9.color_ramp.elements[0].color = (0.0, 0.0, 0.0, 1.0)
_e = n9.color_ramp.elements.new(0.645); _e.color = (1.0, 1.0, 1.0, 1.0)
n10 = _N.new('ShaderNodeTexNoise'); n10.name = 'Noise Texture'; n10.location = (-647, 809)
n11 = _N.new('ShaderNodeDisplacement'); n11.name = 'Displacement'; n11.location = (0, 0)
n11.inputs[1].default_value = 0.0
n11.inputs[2].default_value = 0.1
_L.new(n4.outputs[0], n0.inputs[0])
_L.new(n5.outputs[0], n6.inputs[0])
_L.new(n1.outputs[2], n5.inputs[0])
_L.new(n6.outputs[0], n2.inputs[3])
_L.new(n2.outputs[0], n4.inputs[2])
_L.new(n2.outputs[0], n3.inputs[4])
_L.new(n7.outputs[0], n8.inputs[7])
_L.new(n6.outputs[0], n8.inputs[6])
_L.new(n8.outputs[2], n9.inputs[0])
_L.new(n9.outputs[0], n4.inputs[0])
_L.new(n10.outputs[1], n7.inputs[0])
_L.new(n3.outputs[0], n11.inputs[0])
_L.new(n11.outputs[0], n0.inputs[2])
n0.is_active_output = True
mat_wall_material_011.use_nodes = True; mat_wall_material_011.node_tree.nodes.clear()
_N = mat_wall_material_011.node_tree.nodes; _L = mat_wall_material_011.node_tree.links
n0 = _N.new('ShaderNodeOutputMaterial'); n0.name = 'Material Output'; n0.location = (300, 300)
n1 = _N.new('ShaderNodeTexCoord'); n1.name = 'Texture Coordinate'; n1.location = (-1171, 459)
n2 = _N.new('ShaderNodeBump'); n2.name = 'Bump'; n2.location = (-202, 189)
n2.inputs[0].default_value = 0.8
n2.inputs[1].default_value = 0.1
n2.inputs[2].default_value = 1.0
n3 = _N.new('ShaderNodeBsdfAnisotropic'); n3.name = 'Glossy BSDF'; n3.location = (65, 149)
n3.distribution = 'BECKMANN'
n3.inputs[1].default_value = 0.4472
n4 = _N.new('ShaderNodeBsdfDiffuse'); n4.name = 'Diffuse BSDF'; n4.location = (60, 630)
n5 = _N.new('ShaderNodeMapping'); n5.name = 'Mapping'; n5.location = (-849, 362)
n5.inputs[3].default_value = (1.0, 2.0, 1.5)
n6 = _N.new('ShaderNodeTexImage'); n6.name = 'Image Texture'; n6.location = (-458, 252)
n6.width = 140
n6.image = img_brick_01_jpg_011
n7 = _N.new('ShaderNodeTexImage'); n7.name = 'Image Texture.001'; n7.location = (-463, 1092)
n7.width = 140
n7.image = img_moss_01_png_011
n8 = _N.new('ShaderNodeMix'); n8.name = 'Mix'; n8.location = (-178, 733)
n8.data_type = 'RGBA'
n9 = _N.new('ShaderNodeValToRGB'); n9.name = 'ColorRamp'; n9.location = (-3, 1065)
n9.width = 252
while len(n9.color_ramp.elements) > 1: n9.color_ramp.elements.remove(n9.color_ramp.elements[-1])
n9.color_ramp.elements[0].position = 0.1429; n9.color_ramp.elements[0].color = (0.0, 0.0, 0.0, 1.0)
_e = n9.color_ramp.elements.new(0.645); _e.color = (1.0, 1.0, 1.0, 1.0)
n10 = _N.new('ShaderNodeTexNoise'); n10.name = 'Noise Texture'; n10.location = (-647, 809)
n11 = _N.new('ShaderNodeDisplacement'); n11.name = 'Displacement'; n11.location = (0, 0)
n11.inputs[1].default_value = 0.0
n11.inputs[2].default_value = 0.1
_L.new(n4.outputs[0], n0.inputs[0])
_L.new(n5.outputs[0], n6.inputs[0])
_L.new(n1.outputs[2], n5.inputs[0])
_L.new(n6.outputs[0], n2.inputs[3])
_L.new(n2.outputs[0], n4.inputs[2])
_L.new(n2.outputs[0], n3.inputs[4])
_L.new(n7.outputs[0], n8.inputs[7])
_L.new(n6.outputs[0], n8.inputs[6])
_L.new(n8.outputs[2], n9.inputs[0])
_L.new(n9.outputs[0], n4.inputs[0])
_L.new(n10.outputs[1], n7.inputs[0])
_L.new(n3.outputs[0], n11.inputs[0])
_L.new(n11.outputs[0], n0.inputs[2])
n0.is_active_output = True
mat_wall_material_012.use_nodes = True; mat_wall_material_012.node_tree.nodes.clear()
_N = mat_wall_material_012.node_tree.nodes; _L = mat_wall_material_012.node_tree.links
n0 = _N.new('ShaderNodeOutputMaterial'); n0.name = 'Material Output'; n0.location = (300, 300)
n1 = _N.new('ShaderNodeTexCoord'); n1.name = 'Texture Coordinate'; n1.location = (-1171, 459)
n2 = _N.new('ShaderNodeBump'); n2.name = 'Bump'; n2.location = (-202, 189)
n2.inputs[0].default_value = 0.8
n2.inputs[1].default_value = 0.1
n2.inputs[2].default_value = 1.0
n3 = _N.new('ShaderNodeBsdfAnisotropic'); n3.name = 'Glossy BSDF'; n3.location = (65, 149)
n3.distribution = 'BECKMANN'
n3.inputs[1].default_value = 0.4472
n4 = _N.new('ShaderNodeBsdfDiffuse'); n4.name = 'Diffuse BSDF'; n4.location = (60, 630)
n5 = _N.new('ShaderNodeMapping'); n5.name = 'Mapping'; n5.location = (-849, 362)
n5.inputs[3].default_value = (1.0, 2.0, 1.5)
n6 = _N.new('ShaderNodeTexImage'); n6.name = 'Image Texture'; n6.location = (-458, 252)
n6.width = 140
n6.image = img_brick_01_jpg_012
n7 = _N.new('ShaderNodeTexImage'); n7.name = 'Image Texture.001'; n7.location = (-463, 1092)
n7.width = 140
n7.image = img_moss_01_png_012
n8 = _N.new('ShaderNodeMix'); n8.name = 'Mix'; n8.location = (-178, 733)
n8.data_type = 'RGBA'
n9 = _N.new('ShaderNodeValToRGB'); n9.name = 'ColorRamp'; n9.location = (-3, 1065)
n9.width = 252
while len(n9.color_ramp.elements) > 1: n9.color_ramp.elements.remove(n9.color_ramp.elements[-1])
n9.color_ramp.elements[0].position = 0.1429; n9.color_ramp.elements[0].color = (0.0, 0.0, 0.0, 1.0)
_e = n9.color_ramp.elements.new(0.645); _e.color = (1.0, 1.0, 1.0, 1.0)
n10 = _N.new('ShaderNodeTexNoise'); n10.name = 'Noise Texture'; n10.location = (-647, 809)
n11 = _N.new('ShaderNodeDisplacement'); n11.name = 'Displacement'; n11.location = (0, 0)
n11.inputs[1].default_value = 0.0
n11.inputs[2].default_value = 0.1
_L.new(n4.outputs[0], n0.inputs[0])
_L.new(n5.outputs[0], n6.inputs[0])
_L.new(n1.outputs[2], n5.inputs[0])
_L.new(n6.outputs[0], n2.inputs[3])
_L.new(n2.outputs[0], n4.inputs[2])
_L.new(n2.outputs[0], n3.inputs[4])
_L.new(n7.outputs[0], n8.inputs[7])
_L.new(n6.outputs[0], n8.inputs[6])
_L.new(n8.outputs[2], n9.inputs[0])
_L.new(n9.outputs[0], n4.inputs[0])
_L.new(n10.outputs[1], n7.inputs[0])
_L.new(n3.outputs[0], n11.inputs[0])
_L.new(n11.outputs[0], n0.inputs[2])
n0.is_active_output = True
mat_wall_material_013.use_nodes = True; mat_wall_material_013.node_tree.nodes.clear()
_N = mat_wall_material_013.node_tree.nodes; _L = mat_wall_material_013.node_tree.links
n0 = _N.new('ShaderNodeOutputMaterial'); n0.name = 'Material Output'; n0.location = (300, 300)
n1 = _N.new('ShaderNodeTexCoord'); n1.name = 'Texture Coordinate'; n1.location = (-1171, 459)
n2 = _N.new('ShaderNodeBump'); n2.name = 'Bump'; n2.location = (-202, 189)
n2.inputs[0].default_value = 0.8
n2.inputs[1].default_value = 0.1
n2.inputs[2].default_value = 1.0
n3 = _N.new('ShaderNodeBsdfAnisotropic'); n3.name = 'Glossy BSDF'; n3.location = (65, 149)
n3.distribution = 'BECKMANN'
n3.inputs[1].default_value = 0.4472
n4 = _N.new('ShaderNodeBsdfDiffuse'); n4.name = 'Diffuse BSDF'; n4.location = (60, 630)
n5 = _N.new('ShaderNodeMapping'); n5.name = 'Mapping'; n5.location = (-849, 362)
n5.inputs[3].default_value = (1.0, 2.0, 1.5)
n6 = _N.new('ShaderNodeTexImage'); n6.name = 'Image Texture'; n6.location = (-458, 252)
n6.width = 140
n6.image = img_brick_01_jpg_013
n7 = _N.new('ShaderNodeTexImage'); n7.name = 'Image Texture.001'; n7.location = (-463, 1092)
n7.width = 140
n7.image = img_moss_01_png_013
n8 = _N.new('ShaderNodeMix'); n8.name = 'Mix'; n8.location = (-178, 733)
n8.data_type = 'RGBA'
n9 = _N.new('ShaderNodeValToRGB'); n9.name = 'ColorRamp'; n9.location = (-3, 1065)
n9.width = 252
while len(n9.color_ramp.elements) > 1: n9.color_ramp.elements.remove(n9.color_ramp.elements[-1])
n9.color_ramp.elements[0].position = 0.1429; n9.color_ramp.elements[0].color = (0.0, 0.0, 0.0, 1.0)
_e = n9.color_ramp.elements.new(0.645); _e.color = (1.0, 1.0, 1.0, 1.0)
n10 = _N.new('ShaderNodeTexNoise'); n10.name = 'Noise Texture'; n10.location = (-647, 809)
n11 = _N.new('ShaderNodeDisplacement'); n11.name = 'Displacement'; n11.location = (0, 0)
n11.inputs[1].default_value = 0.0
n11.inputs[2].default_value = 0.1
_L.new(n4.outputs[0], n0.inputs[0])
_L.new(n5.outputs[0], n6.inputs[0])
_L.new(n1.outputs[2], n5.inputs[0])
_L.new(n6.outputs[0], n2.inputs[3])
_L.new(n2.outputs[0], n4.inputs[2])
_L.new(n2.outputs[0], n3.inputs[4])
_L.new(n7.outputs[0], n8.inputs[7])
_L.new(n6.outputs[0], n8.inputs[6])
_L.new(n8.outputs[2], n9.inputs[0])
_L.new(n9.outputs[0], n4.inputs[0])
_L.new(n10.outputs[1], n7.inputs[0])
_L.new(n3.outputs[0], n11.inputs[0])
_L.new(n11.outputs[0], n0.inputs[2])
n0.is_active_output = True
mat_wall_material_014.use_nodes = True; mat_wall_material_014.node_tree.nodes.clear()
_N = mat_wall_material_014.node_tree.nodes; _L = mat_wall_material_014.node_tree.links
n0 = _N.new('ShaderNodeOutputMaterial'); n0.name = 'Material Output'; n0.location = (300, 300)
n1 = _N.new('ShaderNodeTexCoord'); n1.name = 'Texture Coordinate'; n1.location = (-1171, 459)
n2 = _N.new('ShaderNodeBump'); n2.name = 'Bump'; n2.location = (-202, 189)
n2.inputs[0].default_value = 0.8
n2.inputs[1].default_value = 0.1
n2.inputs[2].default_value = 1.0
n3 = _N.new('ShaderNodeBsdfAnisotropic'); n3.name = 'Glossy BSDF'; n3.location = (65, 149)
n3.distribution = 'BECKMANN'
n3.inputs[1].default_value = 0.4472
n4 = _N.new('ShaderNodeBsdfDiffuse'); n4.name = 'Diffuse BSDF'; n4.location = (60, 630)
n5 = _N.new('ShaderNodeMapping'); n5.name = 'Mapping'; n5.location = (-849, 362)
n5.inputs[3].default_value = (1.0, 5.0, 1.5)
n6 = _N.new('ShaderNodeTexImage'); n6.name = 'Image Texture'; n6.location = (-458, 252)
n6.width = 140
n6.image = img_brick_01_jpg_014
n7 = _N.new('ShaderNodeTexImage'); n7.name = 'Image Texture.001'; n7.location = (-463, 1092)
n7.width = 140
n7.image = img_moss_01_png_014
n8 = _N.new('ShaderNodeMix'); n8.name = 'Mix'; n8.location = (-178, 733)
n8.data_type = 'RGBA'
n9 = _N.new('ShaderNodeValToRGB'); n9.name = 'ColorRamp'; n9.location = (-3, 1065)
n9.width = 252
while len(n9.color_ramp.elements) > 1: n9.color_ramp.elements.remove(n9.color_ramp.elements[-1])
n9.color_ramp.elements[0].position = 0.1429; n9.color_ramp.elements[0].color = (0.0, 0.0, 0.0, 1.0)
_e = n9.color_ramp.elements.new(0.645); _e.color = (1.0, 1.0, 1.0, 1.0)
n10 = _N.new('ShaderNodeTexNoise'); n10.name = 'Noise Texture'; n10.location = (-647, 809)
n11 = _N.new('ShaderNodeDisplacement'); n11.name = 'Displacement'; n11.location = (0, 0)
n11.inputs[1].default_value = 0.0
n11.inputs[2].default_value = 0.1
_L.new(n4.outputs[0], n0.inputs[0])
_L.new(n5.outputs[0], n6.inputs[0])
_L.new(n1.outputs[2], n5.inputs[0])
_L.new(n6.outputs[0], n2.inputs[3])
_L.new(n2.outputs[0], n4.inputs[2])
_L.new(n2.outputs[0], n3.inputs[4])
_L.new(n7.outputs[0], n8.inputs[7])
_L.new(n6.outputs[0], n8.inputs[6])
_L.new(n8.outputs[2], n9.inputs[0])
_L.new(n9.outputs[0], n4.inputs[0])
_L.new(n10.outputs[1], n7.inputs[0])
_L.new(n3.outputs[0], n11.inputs[0])
_L.new(n11.outputs[0], n0.inputs[2])
n0.is_active_output = True
mat_wall_material_015.use_nodes = True; mat_wall_material_015.node_tree.nodes.clear()
_N = mat_wall_material_015.node_tree.nodes; _L = mat_wall_material_015.node_tree.links
n0 = _N.new('ShaderNodeOutputMaterial'); n0.name = 'Material Output'; n0.location = (300, 300)
n1 = _N.new('ShaderNodeTexCoord'); n1.name = 'Texture Coordinate'; n1.location = (-1171, 459)
n2 = _N.new('ShaderNodeBump'); n2.name = 'Bump'; n2.location = (-202, 189)
n2.inputs[0].default_value = 0.8
n2.inputs[1].default_value = 0.1
n2.inputs[2].default_value = 1.0
n3 = _N.new('ShaderNodeBsdfAnisotropic'); n3.name = 'Glossy BSDF'; n3.location = (65, 149)
n3.distribution = 'BECKMANN'
n3.inputs[1].default_value = 0.4472
n4 = _N.new('ShaderNodeBsdfDiffuse'); n4.name = 'Diffuse BSDF'; n4.location = (60, 630)
n5 = _N.new('ShaderNodeMapping'); n5.name = 'Mapping'; n5.location = (-849, 362)
n5.inputs[3].default_value = (1.0, 10.0, 1.5)
n6 = _N.new('ShaderNodeTexImage'); n6.name = 'Image Texture'; n6.location = (-458, 252)
n6.width = 140
n6.image = img_brick_01_jpg_015
n7 = _N.new('ShaderNodeTexImage'); n7.name = 'Image Texture.001'; n7.location = (-463, 1092)
n7.width = 140
n7.image = img_moss_01_png_015
n8 = _N.new('ShaderNodeMix'); n8.name = 'Mix'; n8.location = (-178, 733)
n8.data_type = 'RGBA'
n9 = _N.new('ShaderNodeValToRGB'); n9.name = 'ColorRamp'; n9.location = (-3, 1065)
n9.width = 252
while len(n9.color_ramp.elements) > 1: n9.color_ramp.elements.remove(n9.color_ramp.elements[-1])
n9.color_ramp.elements[0].position = 0.1429; n9.color_ramp.elements[0].color = (0.0, 0.0, 0.0, 1.0)
_e = n9.color_ramp.elements.new(0.645); _e.color = (1.0, 1.0, 1.0, 1.0)
n10 = _N.new('ShaderNodeTexNoise'); n10.name = 'Noise Texture'; n10.location = (-647, 809)
n11 = _N.new('ShaderNodeDisplacement'); n11.name = 'Displacement'; n11.location = (0, 0)
n11.inputs[1].default_value = 0.0
n11.inputs[2].default_value = 0.1
_L.new(n4.outputs[0], n0.inputs[0])
_L.new(n5.outputs[0], n6.inputs[0])
_L.new(n1.outputs[2], n5.inputs[0])
_L.new(n6.outputs[0], n2.inputs[3])
_L.new(n2.outputs[0], n4.inputs[2])
_L.new(n2.outputs[0], n3.inputs[4])
_L.new(n7.outputs[0], n8.inputs[7])
_L.new(n6.outputs[0], n8.inputs[6])
_L.new(n8.outputs[2], n9.inputs[0])
_L.new(n9.outputs[0], n4.inputs[0])
_L.new(n10.outputs[1], n7.inputs[0])
_L.new(n3.outputs[0], n11.inputs[0])
_L.new(n11.outputs[0], n0.inputs[2])
n0.is_active_output = True
mat_wall_material_016.use_nodes = True; mat_wall_material_016.node_tree.nodes.clear()
_N = mat_wall_material_016.node_tree.nodes; _L = mat_wall_material_016.node_tree.links
n0 = _N.new('ShaderNodeOutputMaterial'); n0.name = 'Material Output'; n0.location = (300, 300)
n1 = _N.new('ShaderNodeTexCoord'); n1.name = 'Texture Coordinate'; n1.location = (-1171, 459)
n2 = _N.new('ShaderNodeBump'); n2.name = 'Bump'; n2.location = (-202, 189)
n2.inputs[0].default_value = 0.8
n2.inputs[1].default_value = 0.1
n2.inputs[2].default_value = 1.0
n3 = _N.new('ShaderNodeBsdfAnisotropic'); n3.name = 'Glossy BSDF'; n3.location = (65, 149)
n3.distribution = 'BECKMANN'
n3.inputs[1].default_value = 0.4472
n4 = _N.new('ShaderNodeBsdfDiffuse'); n4.name = 'Diffuse BSDF'; n4.location = (60, 630)
n5 = _N.new('ShaderNodeMapping'); n5.name = 'Mapping'; n5.location = (-849, 362)
n5.inputs[3].default_value = (1.0, 10.0, 1.5)
n6 = _N.new('ShaderNodeTexImage'); n6.name = 'Image Texture'; n6.location = (-458, 252)
n6.width = 140
n6.image = img_brick_01_jpg_016
n7 = _N.new('ShaderNodeTexImage'); n7.name = 'Image Texture.001'; n7.location = (-463, 1092)
n7.width = 140
n7.image = img_moss_01_png_016
n8 = _N.new('ShaderNodeMix'); n8.name = 'Mix'; n8.location = (-178, 733)
n8.data_type = 'RGBA'
n9 = _N.new('ShaderNodeValToRGB'); n9.name = 'ColorRamp'; n9.location = (-3, 1065)
n9.width = 252
while len(n9.color_ramp.elements) > 1: n9.color_ramp.elements.remove(n9.color_ramp.elements[-1])
n9.color_ramp.elements[0].position = 0.1429; n9.color_ramp.elements[0].color = (0.0, 0.0, 0.0, 1.0)
_e = n9.color_ramp.elements.new(0.645); _e.color = (1.0, 1.0, 1.0, 1.0)
n10 = _N.new('ShaderNodeTexNoise'); n10.name = 'Noise Texture'; n10.location = (-647, 809)
n11 = _N.new('ShaderNodeDisplacement'); n11.name = 'Displacement'; n11.location = (0, 0)
n11.inputs[1].default_value = 0.0
n11.inputs[2].default_value = 0.1
_L.new(n4.outputs[0], n0.inputs[0])
_L.new(n5.outputs[0], n6.inputs[0])
_L.new(n1.outputs[2], n5.inputs[0])
_L.new(n6.outputs[0], n2.inputs[3])
_L.new(n2.outputs[0], n4.inputs[2])
_L.new(n2.outputs[0], n3.inputs[4])
_L.new(n7.outputs[0], n8.inputs[7])
_L.new(n6.outputs[0], n8.inputs[6])
_L.new(n8.outputs[2], n9.inputs[0])
_L.new(n9.outputs[0], n4.inputs[0])
_L.new(n10.outputs[1], n7.inputs[0])
_L.new(n3.outputs[0], n11.inputs[0])
_L.new(n11.outputs[0], n0.inputs[2])
n0.is_active_output = True
mat_wall_material_017.use_nodes = True; mat_wall_material_017.node_tree.nodes.clear()
_N = mat_wall_material_017.node_tree.nodes; _L = mat_wall_material_017.node_tree.links
n0 = _N.new('ShaderNodeOutputMaterial'); n0.name = 'Material Output'; n0.location = (300, 300)
n1 = _N.new('ShaderNodeTexCoord'); n1.name = 'Texture Coordinate'; n1.location = (-1171, 459)
n2 = _N.new('ShaderNodeBump'); n2.name = 'Bump'; n2.location = (-202, 189)
n2.inputs[0].default_value = 0.8
n2.inputs[1].default_value = 0.1
n2.inputs[2].default_value = 1.0
n3 = _N.new('ShaderNodeBsdfAnisotropic'); n3.name = 'Glossy BSDF'; n3.location = (65, 149)
n3.distribution = 'BECKMANN'
n3.inputs[1].default_value = 0.4472
n4 = _N.new('ShaderNodeBsdfDiffuse'); n4.name = 'Diffuse BSDF'; n4.location = (60, 630)
n5 = _N.new('ShaderNodeMapping'); n5.name = 'Mapping'; n5.location = (-849, 362)
n5.inputs[3].default_value = (1.0, 10.0, 1.5)
n6 = _N.new('ShaderNodeTexImage'); n6.name = 'Image Texture'; n6.location = (-458, 252)
n6.width = 140
n6.image = img_brick_01_jpg_017
n7 = _N.new('ShaderNodeTexImage'); n7.name = 'Image Texture.001'; n7.location = (-463, 1092)
n7.width = 140
n7.image = img_moss_01_png_017
n8 = _N.new('ShaderNodeMix'); n8.name = 'Mix'; n8.location = (-178, 733)
n8.data_type = 'RGBA'
n9 = _N.new('ShaderNodeValToRGB'); n9.name = 'ColorRamp'; n9.location = (-3, 1065)
n9.width = 252
while len(n9.color_ramp.elements) > 1: n9.color_ramp.elements.remove(n9.color_ramp.elements[-1])
n9.color_ramp.elements[0].position = 0.1429; n9.color_ramp.elements[0].color = (0.0, 0.0, 0.0, 1.0)
_e = n9.color_ramp.elements.new(0.645); _e.color = (1.0, 1.0, 1.0, 1.0)
n10 = _N.new('ShaderNodeTexNoise'); n10.name = 'Noise Texture'; n10.location = (-647, 809)
n11 = _N.new('ShaderNodeDisplacement'); n11.name = 'Displacement'; n11.location = (0, 0)
n11.inputs[1].default_value = 0.0
n11.inputs[2].default_value = 0.1
_L.new(n4.outputs[0], n0.inputs[0])
_L.new(n5.outputs[0], n6.inputs[0])
_L.new(n1.outputs[2], n5.inputs[0])
_L.new(n6.outputs[0], n2.inputs[3])
_L.new(n2.outputs[0], n4.inputs[2])
_L.new(n2.outputs[0], n3.inputs[4])
_L.new(n7.outputs[0], n8.inputs[7])
_L.new(n6.outputs[0], n8.inputs[6])
_L.new(n8.outputs[2], n9.inputs[0])
_L.new(n9.outputs[0], n4.inputs[0])
_L.new(n10.outputs[1], n7.inputs[0])
_L.new(n3.outputs[0], n11.inputs[0])
_L.new(n11.outputs[0], n0.inputs[2])
n0.is_active_output = True
mat_wall_material_018.use_nodes = True; mat_wall_material_018.node_tree.nodes.clear()
_N = mat_wall_material_018.node_tree.nodes; _L = mat_wall_material_018.node_tree.links
n0 = _N.new('ShaderNodeOutputMaterial'); n0.name = 'Material Output'; n0.location = (300, 300)
n1 = _N.new('ShaderNodeTexCoord'); n1.name = 'Texture Coordinate'; n1.location = (-1171, 459)
n2 = _N.new('ShaderNodeBump'); n2.name = 'Bump'; n2.location = (-202, 189)
n2.inputs[0].default_value = 0.8
n2.inputs[1].default_value = 0.1
n2.inputs[2].default_value = 1.0
n3 = _N.new('ShaderNodeBsdfAnisotropic'); n3.name = 'Glossy BSDF'; n3.location = (65, 149)
n3.distribution = 'BECKMANN'
n3.inputs[1].default_value = 0.4472
n4 = _N.new('ShaderNodeBsdfDiffuse'); n4.name = 'Diffuse BSDF'; n4.location = (60, 630)
n5 = _N.new('ShaderNodeMapping'); n5.name = 'Mapping'; n5.location = (-849, 362)
n5.inputs[3].default_value = (1.0, 10.0, 1.5)
n6 = _N.new('ShaderNodeTexImage'); n6.name = 'Image Texture'; n6.location = (-458, 252)
n6.width = 140
n6.image = img_brick_01_jpg_018
n7 = _N.new('ShaderNodeTexImage'); n7.name = 'Image Texture.001'; n7.location = (-463, 1092)
n7.width = 140
n7.image = img_moss_01_png_018
n8 = _N.new('ShaderNodeMix'); n8.name = 'Mix'; n8.location = (-178, 733)
n8.data_type = 'RGBA'
n9 = _N.new('ShaderNodeValToRGB'); n9.name = 'ColorRamp'; n9.location = (-3, 1065)
n9.width = 252
while len(n9.color_ramp.elements) > 1: n9.color_ramp.elements.remove(n9.color_ramp.elements[-1])
n9.color_ramp.elements[0].position = 0.1429; n9.color_ramp.elements[0].color = (0.0, 0.0, 0.0, 1.0)
_e = n9.color_ramp.elements.new(0.645); _e.color = (1.0, 1.0, 1.0, 1.0)
n10 = _N.new('ShaderNodeTexNoise'); n10.name = 'Noise Texture'; n10.location = (-647, 809)
n11 = _N.new('ShaderNodeDisplacement'); n11.name = 'Displacement'; n11.location = (0, 0)
n11.inputs[1].default_value = 0.0
n11.inputs[2].default_value = 0.1
_L.new(n4.outputs[0], n0.inputs[0])
_L.new(n5.outputs[0], n6.inputs[0])
_L.new(n1.outputs[2], n5.inputs[0])
_L.new(n6.outputs[0], n2.inputs[3])
_L.new(n2.outputs[0], n4.inputs[2])
_L.new(n2.outputs[0], n3.inputs[4])
_L.new(n7.outputs[0], n8.inputs[7])
_L.new(n6.outputs[0], n8.inputs[6])
_L.new(n8.outputs[2], n9.inputs[0])
_L.new(n9.outputs[0], n4.inputs[0])
_L.new(n10.outputs[1], n7.inputs[0])
_L.new(n3.outputs[0], n11.inputs[0])
_L.new(n11.outputs[0], n0.inputs[2])
n0.is_active_output = True
mat_wall_material_019.use_nodes = True; mat_wall_material_019.node_tree.nodes.clear()
_N = mat_wall_material_019.node_tree.nodes; _L = mat_wall_material_019.node_tree.links
n0 = _N.new('ShaderNodeOutputMaterial'); n0.name = 'Material Output'; n0.location = (300, 300)
n1 = _N.new('ShaderNodeTexCoord'); n1.name = 'Texture Coordinate'; n1.location = (-1171, 459)
n2 = _N.new('ShaderNodeBump'); n2.name = 'Bump'; n2.location = (-202, 189)
n2.inputs[0].default_value = 0.8
n2.inputs[1].default_value = 0.1
n2.inputs[2].default_value = 1.0
n3 = _N.new('ShaderNodeBsdfAnisotropic'); n3.name = 'Glossy BSDF'; n3.location = (65, 149)
n3.distribution = 'BECKMANN'
n3.inputs[1].default_value = 0.4472
n4 = _N.new('ShaderNodeBsdfDiffuse'); n4.name = 'Diffuse BSDF'; n4.location = (60, 630)
n5 = _N.new('ShaderNodeMapping'); n5.name = 'Mapping'; n5.location = (-849, 362)
n5.inputs[3].default_value = (1.0, 2.0, 1.5)
n6 = _N.new('ShaderNodeTexImage'); n6.name = 'Image Texture'; n6.location = (-458, 252)
n6.width = 140
n6.image = img_brick_01_jpg_019
n7 = _N.new('ShaderNodeTexImage'); n7.name = 'Image Texture.001'; n7.location = (-463, 1092)
n7.width = 140
n7.image = img_moss_01_png_019
n8 = _N.new('ShaderNodeMix'); n8.name = 'Mix'; n8.location = (-178, 733)
n8.data_type = 'RGBA'
n9 = _N.new('ShaderNodeValToRGB'); n9.name = 'ColorRamp'; n9.location = (-3, 1065)
n9.width = 252
while len(n9.color_ramp.elements) > 1: n9.color_ramp.elements.remove(n9.color_ramp.elements[-1])
n9.color_ramp.elements[0].position = 0.1429; n9.color_ramp.elements[0].color = (0.0, 0.0, 0.0, 1.0)
_e = n9.color_ramp.elements.new(0.645); _e.color = (1.0, 1.0, 1.0, 1.0)
n10 = _N.new('ShaderNodeTexNoise'); n10.name = 'Noise Texture'; n10.location = (-647, 809)
n11 = _N.new('ShaderNodeDisplacement'); n11.name = 'Displacement'; n11.location = (0, 0)
n11.inputs[1].default_value = 0.0
n11.inputs[2].default_value = 0.1
_L.new(n4.outputs[0], n0.inputs[0])
_L.new(n5.outputs[0], n6.inputs[0])
_L.new(n1.outputs[2], n5.inputs[0])
_L.new(n6.outputs[0], n2.inputs[3])
_L.new(n2.outputs[0], n4.inputs[2])
_L.new(n2.outputs[0], n3.inputs[4])
_L.new(n7.outputs[0], n8.inputs[7])
_L.new(n6.outputs[0], n8.inputs[6])
_L.new(n8.outputs[2], n9.inputs[0])
_L.new(n9.outputs[0], n4.inputs[0])
_L.new(n10.outputs[1], n7.inputs[0])
_L.new(n3.outputs[0], n11.inputs[0])
_L.new(n11.outputs[0], n0.inputs[2])
n0.is_active_output = True
mat_wall_material_020.use_nodes = True; mat_wall_material_020.node_tree.nodes.clear()
_N = mat_wall_material_020.node_tree.nodes; _L = mat_wall_material_020.node_tree.links
n0 = _N.new('ShaderNodeOutputMaterial'); n0.name = 'Material Output'; n0.location = (300, 300)
n1 = _N.new('ShaderNodeTexCoord'); n1.name = 'Texture Coordinate'; n1.location = (-1171, 459)
n2 = _N.new('ShaderNodeBump'); n2.name = 'Bump'; n2.location = (-202, 189)
n2.inputs[0].default_value = 0.8
n2.inputs[1].default_value = 0.1
n2.inputs[2].default_value = 1.0
n3 = _N.new('ShaderNodeBsdfAnisotropic'); n3.name = 'Glossy BSDF'; n3.location = (65, 149)
n3.distribution = 'BECKMANN'
n3.inputs[1].default_value = 0.4472
n4 = _N.new('ShaderNodeBsdfDiffuse'); n4.name = 'Diffuse BSDF'; n4.location = (60, 630)
n5 = _N.new('ShaderNodeMapping'); n5.name = 'Mapping'; n5.location = (-849, 362)
n5.inputs[3].default_value = (1.0, 2.0, 1.5)
n6 = _N.new('ShaderNodeTexImage'); n6.name = 'Image Texture'; n6.location = (-458, 252)
n6.width = 140
n6.image = img_brick_01_jpg_020
n7 = _N.new('ShaderNodeTexImage'); n7.name = 'Image Texture.001'; n7.location = (-463, 1092)
n7.width = 140
n7.image = img_moss_01_png_020
n8 = _N.new('ShaderNodeMix'); n8.name = 'Mix'; n8.location = (-178, 733)
n8.data_type = 'RGBA'
n9 = _N.new('ShaderNodeValToRGB'); n9.name = 'ColorRamp'; n9.location = (-3, 1065)
n9.width = 252
while len(n9.color_ramp.elements) > 1: n9.color_ramp.elements.remove(n9.color_ramp.elements[-1])
n9.color_ramp.elements[0].position = 0.1429; n9.color_ramp.elements[0].color = (0.0, 0.0, 0.0, 1.0)
_e = n9.color_ramp.elements.new(0.645); _e.color = (1.0, 1.0, 1.0, 1.0)
n10 = _N.new('ShaderNodeTexNoise'); n10.name = 'Noise Texture'; n10.location = (-647, 809)
n11 = _N.new('ShaderNodeDisplacement'); n11.name = 'Displacement'; n11.location = (0, 0)
n11.inputs[1].default_value = 0.0
n11.inputs[2].default_value = 0.1
_L.new(n4.outputs[0], n0.inputs[0])
_L.new(n5.outputs[0], n6.inputs[0])
_L.new(n1.outputs[2], n5.inputs[0])
_L.new(n6.outputs[0], n2.inputs[3])
_L.new(n2.outputs[0], n4.inputs[2])
_L.new(n2.outputs[0], n3.inputs[4])
_L.new(n7.outputs[0], n8.inputs[7])
_L.new(n6.outputs[0], n8.inputs[6])
_L.new(n8.outputs[2], n9.inputs[0])
_L.new(n9.outputs[0], n4.inputs[0])
_L.new(n10.outputs[1], n7.inputs[0])
_L.new(n3.outputs[0], n11.inputs[0])
_L.new(n11.outputs[0], n0.inputs[2])
n0.is_active_output = True
mat_wall_material_021.use_nodes = True; mat_wall_material_021.node_tree.nodes.clear()
_N = mat_wall_material_021.node_tree.nodes; _L = mat_wall_material_021.node_tree.links
n0 = _N.new('ShaderNodeOutputMaterial'); n0.name = 'Material Output'; n0.location = (300, 300)
n1 = _N.new('ShaderNodeTexCoord'); n1.name = 'Texture Coordinate'; n1.location = (-1171, 459)
n2 = _N.new('ShaderNodeBump'); n2.name = 'Bump'; n2.location = (-202, 189)
n2.inputs[0].default_value = 0.8
n2.inputs[1].default_value = 0.1
n2.inputs[2].default_value = 1.0
n3 = _N.new('ShaderNodeBsdfAnisotropic'); n3.name = 'Glossy BSDF'; n3.location = (65, 149)
n3.distribution = 'BECKMANN'
n3.inputs[1].default_value = 0.4472
n4 = _N.new('ShaderNodeBsdfDiffuse'); n4.name = 'Diffuse BSDF'; n4.location = (60, 630)
n5 = _N.new('ShaderNodeMapping'); n5.name = 'Mapping'; n5.location = (-849, 362)
n5.inputs[3].default_value = (1.0, 2.0, 1.5)
n6 = _N.new('ShaderNodeTexImage'); n6.name = 'Image Texture'; n6.location = (-458, 252)
n6.width = 140
n6.image = img_brick_01_jpg_021
n7 = _N.new('ShaderNodeTexImage'); n7.name = 'Image Texture.001'; n7.location = (-463, 1092)
n7.width = 140
n7.image = img_moss_01_png_021
n8 = _N.new('ShaderNodeMix'); n8.name = 'Mix'; n8.location = (-178, 733)
n8.data_type = 'RGBA'
n9 = _N.new('ShaderNodeValToRGB'); n9.name = 'ColorRamp'; n9.location = (-3, 1065)
n9.width = 252
while len(n9.color_ramp.elements) > 1: n9.color_ramp.elements.remove(n9.color_ramp.elements[-1])
n9.color_ramp.elements[0].position = 0.1429; n9.color_ramp.elements[0].color = (0.0, 0.0, 0.0, 1.0)
_e = n9.color_ramp.elements.new(0.645); _e.color = (1.0, 1.0, 1.0, 1.0)
n10 = _N.new('ShaderNodeTexNoise'); n10.name = 'Noise Texture'; n10.location = (-647, 809)
n11 = _N.new('ShaderNodeDisplacement'); n11.name = 'Displacement'; n11.location = (0, 0)
n11.inputs[1].default_value = 0.0
n11.inputs[2].default_value = 0.1
_L.new(n4.outputs[0], n0.inputs[0])
_L.new(n5.outputs[0], n6.inputs[0])
_L.new(n1.outputs[2], n5.inputs[0])
_L.new(n6.outputs[0], n2.inputs[3])
_L.new(n2.outputs[0], n4.inputs[2])
_L.new(n2.outputs[0], n3.inputs[4])
_L.new(n7.outputs[0], n8.inputs[7])
_L.new(n6.outputs[0], n8.inputs[6])
_L.new(n8.outputs[2], n9.inputs[0])
_L.new(n9.outputs[0], n4.inputs[0])
_L.new(n10.outputs[1], n7.inputs[0])
_L.new(n3.outputs[0], n11.inputs[0])
_L.new(n11.outputs[0], n0.inputs[2])
n0.is_active_output = True
mat_wall_material_022.use_nodes = True; mat_wall_material_022.node_tree.nodes.clear()
_N = mat_wall_material_022.node_tree.nodes; _L = mat_wall_material_022.node_tree.links
n0 = _N.new('ShaderNodeOutputMaterial'); n0.name = 'Material Output'; n0.location = (300, 300)
n1 = _N.new('ShaderNodeTexCoord'); n1.name = 'Texture Coordinate'; n1.location = (-1171, 459)
n2 = _N.new('ShaderNodeBump'); n2.name = 'Bump'; n2.location = (-202, 189)
n2.inputs[0].default_value = 0.8
n2.inputs[1].default_value = 0.1
n2.inputs[2].default_value = 1.0
n3 = _N.new('ShaderNodeBsdfAnisotropic'); n3.name = 'Glossy BSDF'; n3.location = (65, 149)
n3.distribution = 'BECKMANN'
n3.inputs[1].default_value = 0.4472
n4 = _N.new('ShaderNodeBsdfDiffuse'); n4.name = 'Diffuse BSDF'; n4.location = (60, 630)
n5 = _N.new('ShaderNodeMapping'); n5.name = 'Mapping'; n5.location = (-849, 362)
n5.inputs[3].default_value = (1.0, 2.0, 1.5)
n6 = _N.new('ShaderNodeTexImage'); n6.name = 'Image Texture'; n6.location = (-458, 252)
n6.width = 140
n6.image = img_brick_01_jpg_022
n7 = _N.new('ShaderNodeTexImage'); n7.name = 'Image Texture.001'; n7.location = (-463, 1092)
n7.width = 140
n7.image = img_moss_01_png_022
n8 = _N.new('ShaderNodeMix'); n8.name = 'Mix'; n8.location = (-178, 733)
n8.data_type = 'RGBA'
n9 = _N.new('ShaderNodeValToRGB'); n9.name = 'ColorRamp'; n9.location = (-3, 1065)
n9.width = 252
while len(n9.color_ramp.elements) > 1: n9.color_ramp.elements.remove(n9.color_ramp.elements[-1])
n9.color_ramp.elements[0].position = 0.1429; n9.color_ramp.elements[0].color = (0.0, 0.0, 0.0, 1.0)
_e = n9.color_ramp.elements.new(0.645); _e.color = (1.0, 1.0, 1.0, 1.0)
n10 = _N.new('ShaderNodeTexNoise'); n10.name = 'Noise Texture'; n10.location = (-647, 809)
n11 = _N.new('ShaderNodeDisplacement'); n11.name = 'Displacement'; n11.location = (0, 0)
n11.inputs[1].default_value = 0.0
n11.inputs[2].default_value = 0.1
_L.new(n4.outputs[0], n0.inputs[0])
_L.new(n5.outputs[0], n6.inputs[0])
_L.new(n1.outputs[2], n5.inputs[0])
_L.new(n6.outputs[0], n2.inputs[3])
_L.new(n2.outputs[0], n4.inputs[2])
_L.new(n2.outputs[0], n3.inputs[4])
_L.new(n7.outputs[0], n8.inputs[7])
_L.new(n6.outputs[0], n8.inputs[6])
_L.new(n8.outputs[2], n9.inputs[0])
_L.new(n9.outputs[0], n4.inputs[0])
_L.new(n10.outputs[1], n7.inputs[0])
_L.new(n3.outputs[0], n11.inputs[0])
_L.new(n11.outputs[0], n0.inputs[2])
n0.is_active_output = True
mat_wall_material_023.use_nodes = True; mat_wall_material_023.node_tree.nodes.clear()
_N = mat_wall_material_023.node_tree.nodes; _L = mat_wall_material_023.node_tree.links
n0 = _N.new('ShaderNodeOutputMaterial'); n0.name = 'Material Output'; n0.location = (300, 300)
n1 = _N.new('ShaderNodeTexCoord'); n1.name = 'Texture Coordinate'; n1.location = (-1171, 459)
n2 = _N.new('ShaderNodeBump'); n2.name = 'Bump'; n2.location = (-202, 189)
n2.inputs[0].default_value = 0.8
n2.inputs[1].default_value = 0.1
n2.inputs[2].default_value = 1.0
n3 = _N.new('ShaderNodeBsdfAnisotropic'); n3.name = 'Glossy BSDF'; n3.location = (65, 149)
n3.distribution = 'BECKMANN'
n3.inputs[1].default_value = 0.4472
n4 = _N.new('ShaderNodeBsdfDiffuse'); n4.name = 'Diffuse BSDF'; n4.location = (60, 630)
n5 = _N.new('ShaderNodeMapping'); n5.name = 'Mapping'; n5.location = (-849, 362)
n5.inputs[3].default_value = (1.0, 2.0, 1.5)
n6 = _N.new('ShaderNodeTexImage'); n6.name = 'Image Texture'; n6.location = (-458, 252)
n6.width = 140
n6.image = img_brick_01_jpg_023
n7 = _N.new('ShaderNodeTexImage'); n7.name = 'Image Texture.001'; n7.location = (-463, 1092)
n7.width = 140
n7.image = img_moss_01_png_023
n8 = _N.new('ShaderNodeMix'); n8.name = 'Mix'; n8.location = (-178, 733)
n8.data_type = 'RGBA'
n9 = _N.new('ShaderNodeValToRGB'); n9.name = 'ColorRamp'; n9.location = (-3, 1065)
n9.width = 252
while len(n9.color_ramp.elements) > 1: n9.color_ramp.elements.remove(n9.color_ramp.elements[-1])
n9.color_ramp.elements[0].position = 0.1429; n9.color_ramp.elements[0].color = (0.0, 0.0, 0.0, 1.0)
_e = n9.color_ramp.elements.new(0.645); _e.color = (1.0, 1.0, 1.0, 1.0)
n10 = _N.new('ShaderNodeTexNoise'); n10.name = 'Noise Texture'; n10.location = (-647, 809)
n11 = _N.new('ShaderNodeDisplacement'); n11.name = 'Displacement'; n11.location = (0, 0)
n11.inputs[1].default_value = 0.0
n11.inputs[2].default_value = 0.1
_L.new(n4.outputs[0], n0.inputs[0])
_L.new(n5.outputs[0], n6.inputs[0])
_L.new(n1.outputs[2], n5.inputs[0])
_L.new(n6.outputs[0], n2.inputs[3])
_L.new(n2.outputs[0], n4.inputs[2])
_L.new(n2.outputs[0], n3.inputs[4])
_L.new(n7.outputs[0], n8.inputs[7])
_L.new(n6.outputs[0], n8.inputs[6])
_L.new(n8.outputs[2], n9.inputs[0])
_L.new(n9.outputs[0], n4.inputs[0])
_L.new(n10.outputs[1], n7.inputs[0])
_L.new(n3.outputs[0], n11.inputs[0])
_L.new(n11.outputs[0], n0.inputs[2])
n0.is_active_output = True
mat_wall_material_024.use_nodes = True; mat_wall_material_024.node_tree.nodes.clear()
_N = mat_wall_material_024.node_tree.nodes; _L = mat_wall_material_024.node_tree.links
n0 = _N.new('ShaderNodeOutputMaterial'); n0.name = 'Material Output'; n0.location = (300, 300)
n1 = _N.new('ShaderNodeTexCoord'); n1.name = 'Texture Coordinate'; n1.location = (-1171, 459)
n2 = _N.new('ShaderNodeBump'); n2.name = 'Bump'; n2.location = (-202, 189)
n2.inputs[0].default_value = 0.8
n2.inputs[1].default_value = 0.1
n2.inputs[2].default_value = 1.0
n3 = _N.new('ShaderNodeBsdfAnisotropic'); n3.name = 'Glossy BSDF'; n3.location = (65, 149)
n3.distribution = 'BECKMANN'
n3.inputs[1].default_value = 0.4472
n4 = _N.new('ShaderNodeBsdfDiffuse'); n4.name = 'Diffuse BSDF'; n4.location = (60, 630)
n5 = _N.new('ShaderNodeMapping'); n5.name = 'Mapping'; n5.location = (-849, 362)
n5.inputs[3].default_value = (1.0, 2.0, 1.5)
n6 = _N.new('ShaderNodeTexImage'); n6.name = 'Image Texture'; n6.location = (-458, 252)
n6.width = 140
n6.image = img_brick_01_jpg_024
n7 = _N.new('ShaderNodeTexImage'); n7.name = 'Image Texture.001'; n7.location = (-463, 1092)
n7.width = 140
n7.image = img_moss_01_png_024
n8 = _N.new('ShaderNodeMix'); n8.name = 'Mix'; n8.location = (-178, 733)
n8.data_type = 'RGBA'
n9 = _N.new('ShaderNodeValToRGB'); n9.name = 'ColorRamp'; n9.location = (-3, 1065)
n9.width = 252
while len(n9.color_ramp.elements) > 1: n9.color_ramp.elements.remove(n9.color_ramp.elements[-1])
n9.color_ramp.elements[0].position = 0.1429; n9.color_ramp.elements[0].color = (0.0, 0.0, 0.0, 1.0)
_e = n9.color_ramp.elements.new(0.645); _e.color = (1.0, 1.0, 1.0, 1.0)
n10 = _N.new('ShaderNodeTexNoise'); n10.name = 'Noise Texture'; n10.location = (-647, 809)
n11 = _N.new('ShaderNodeDisplacement'); n11.name = 'Displacement'; n11.location = (0, 0)
n11.inputs[1].default_value = 0.0
n11.inputs[2].default_value = 0.1
_L.new(n4.outputs[0], n0.inputs[0])
_L.new(n5.outputs[0], n6.inputs[0])
_L.new(n1.outputs[2], n5.inputs[0])
_L.new(n6.outputs[0], n2.inputs[3])
_L.new(n2.outputs[0], n4.inputs[2])
_L.new(n2.outputs[0], n3.inputs[4])
_L.new(n7.outputs[0], n8.inputs[7])
_L.new(n6.outputs[0], n8.inputs[6])
_L.new(n8.outputs[2], n9.inputs[0])
_L.new(n9.outputs[0], n4.inputs[0])
_L.new(n10.outputs[1], n7.inputs[0])
_L.new(n3.outputs[0], n11.inputs[0])
_L.new(n11.outputs[0], n0.inputs[2])
n0.is_active_output = True
mat_wall_material_025.use_nodes = True; mat_wall_material_025.node_tree.nodes.clear()
_N = mat_wall_material_025.node_tree.nodes; _L = mat_wall_material_025.node_tree.links
n0 = _N.new('ShaderNodeOutputMaterial'); n0.name = 'Material Output'; n0.location = (300, 300)
n1 = _N.new('ShaderNodeTexCoord'); n1.name = 'Texture Coordinate'; n1.location = (-1171, 459)
n2 = _N.new('ShaderNodeBump'); n2.name = 'Bump'; n2.location = (-202, 189)
n2.inputs[0].default_value = 0.8
n2.inputs[1].default_value = 0.1
n2.inputs[2].default_value = 1.0
n3 = _N.new('ShaderNodeBsdfAnisotropic'); n3.name = 'Glossy BSDF'; n3.location = (65, 149)
n3.distribution = 'BECKMANN'
n3.inputs[1].default_value = 0.4472
n4 = _N.new('ShaderNodeBsdfDiffuse'); n4.name = 'Diffuse BSDF'; n4.location = (60, 630)
n5 = _N.new('ShaderNodeMapping'); n5.name = 'Mapping'; n5.location = (-849, 362)
n5.inputs[3].default_value = (1.0, 2.0, 1.5)
n6 = _N.new('ShaderNodeTexImage'); n6.name = 'Image Texture'; n6.location = (-458, 252)
n6.width = 140
n6.image = img_brick_01_jpg_025
n7 = _N.new('ShaderNodeTexImage'); n7.name = 'Image Texture.001'; n7.location = (-463, 1092)
n7.width = 140
n7.image = img_moss_01_png_025
n8 = _N.new('ShaderNodeMix'); n8.name = 'Mix'; n8.location = (-178, 733)
n8.data_type = 'RGBA'
n9 = _N.new('ShaderNodeValToRGB'); n9.name = 'ColorRamp'; n9.location = (-3, 1065)
n9.width = 252
while len(n9.color_ramp.elements) > 1: n9.color_ramp.elements.remove(n9.color_ramp.elements[-1])
n9.color_ramp.elements[0].position = 0.1429; n9.color_ramp.elements[0].color = (0.0, 0.0, 0.0, 1.0)
_e = n9.color_ramp.elements.new(0.645); _e.color = (1.0, 1.0, 1.0, 1.0)
n10 = _N.new('ShaderNodeTexNoise'); n10.name = 'Noise Texture'; n10.location = (-647, 809)
n11 = _N.new('ShaderNodeDisplacement'); n11.name = 'Displacement'; n11.location = (0, 0)
n11.inputs[1].default_value = 0.0
n11.inputs[2].default_value = 0.1
_L.new(n4.outputs[0], n0.inputs[0])
_L.new(n5.outputs[0], n6.inputs[0])
_L.new(n1.outputs[2], n5.inputs[0])
_L.new(n6.outputs[0], n2.inputs[3])
_L.new(n2.outputs[0], n4.inputs[2])
_L.new(n2.outputs[0], n3.inputs[4])
_L.new(n7.outputs[0], n8.inputs[7])
_L.new(n6.outputs[0], n8.inputs[6])
_L.new(n8.outputs[2], n9.inputs[0])
_L.new(n9.outputs[0], n4.inputs[0])
_L.new(n10.outputs[1], n7.inputs[0])
_L.new(n3.outputs[0], n11.inputs[0])
_L.new(n11.outputs[0], n0.inputs[2])
n0.is_active_output = True
mat_wall_material_026.use_nodes = True; mat_wall_material_026.node_tree.nodes.clear()
_N = mat_wall_material_026.node_tree.nodes; _L = mat_wall_material_026.node_tree.links
n0 = _N.new('ShaderNodeOutputMaterial'); n0.name = 'Material Output'; n0.location = (300, 300)
n1 = _N.new('ShaderNodeTexCoord'); n1.name = 'Texture Coordinate'; n1.location = (-1171, 459)
n2 = _N.new('ShaderNodeBump'); n2.name = 'Bump'; n2.location = (-202, 189)
n2.inputs[0].default_value = 0.8
n2.inputs[1].default_value = 0.1
n2.inputs[2].default_value = 1.0
n3 = _N.new('ShaderNodeBsdfAnisotropic'); n3.name = 'Glossy BSDF'; n3.location = (65, 149)
n3.distribution = 'BECKMANN'
n3.inputs[1].default_value = 0.4472
n4 = _N.new('ShaderNodeBsdfDiffuse'); n4.name = 'Diffuse BSDF'; n4.location = (60, 630)
n5 = _N.new('ShaderNodeMapping'); n5.name = 'Mapping'; n5.location = (-849, 362)
n5.inputs[3].default_value = (1.0, 2.0, 1.5)
n6 = _N.new('ShaderNodeTexImage'); n6.name = 'Image Texture'; n6.location = (-458, 252)
n6.width = 140
n6.image = img_brick_01_jpg_026
n7 = _N.new('ShaderNodeTexImage'); n7.name = 'Image Texture.001'; n7.location = (-463, 1092)
n7.width = 140
n7.image = img_moss_01_png_026
n8 = _N.new('ShaderNodeMix'); n8.name = 'Mix'; n8.location = (-178, 733)
n8.data_type = 'RGBA'
n9 = _N.new('ShaderNodeValToRGB'); n9.name = 'ColorRamp'; n9.location = (-3, 1065)
n9.width = 252
while len(n9.color_ramp.elements) > 1: n9.color_ramp.elements.remove(n9.color_ramp.elements[-1])
n9.color_ramp.elements[0].position = 0.1429; n9.color_ramp.elements[0].color = (0.0, 0.0, 0.0, 1.0)
_e = n9.color_ramp.elements.new(0.645); _e.color = (1.0, 1.0, 1.0, 1.0)
n10 = _N.new('ShaderNodeTexNoise'); n10.name = 'Noise Texture'; n10.location = (-647, 809)
n11 = _N.new('ShaderNodeDisplacement'); n11.name = 'Displacement'; n11.location = (0, 0)
n11.inputs[1].default_value = 0.0
n11.inputs[2].default_value = 0.1
_L.new(n4.outputs[0], n0.inputs[0])
_L.new(n5.outputs[0], n6.inputs[0])
_L.new(n1.outputs[2], n5.inputs[0])
_L.new(n6.outputs[0], n2.inputs[3])
_L.new(n2.outputs[0], n4.inputs[2])
_L.new(n2.outputs[0], n3.inputs[4])
_L.new(n7.outputs[0], n8.inputs[7])
_L.new(n6.outputs[0], n8.inputs[6])
_L.new(n8.outputs[2], n9.inputs[0])
_L.new(n9.outputs[0], n4.inputs[0])
_L.new(n10.outputs[1], n7.inputs[0])
_L.new(n3.outputs[0], n11.inputs[0])
_L.new(n11.outputs[0], n0.inputs[2])
n0.is_active_output = True
mat_wall_material_027.use_nodes = True; mat_wall_material_027.node_tree.nodes.clear()
_N = mat_wall_material_027.node_tree.nodes; _L = mat_wall_material_027.node_tree.links
n0 = _N.new('ShaderNodeOutputMaterial'); n0.name = 'Material Output'; n0.location = (300, 300)
n1 = _N.new('ShaderNodeTexCoord'); n1.name = 'Texture Coordinate'; n1.location = (-1171, 459)
n2 = _N.new('ShaderNodeBump'); n2.name = 'Bump'; n2.location = (-202, 189)
n2.inputs[0].default_value = 0.8
n2.inputs[1].default_value = 0.1
n2.inputs[2].default_value = 1.0
n3 = _N.new('ShaderNodeBsdfAnisotropic'); n3.name = 'Glossy BSDF'; n3.location = (65, 149)
n3.distribution = 'BECKMANN'
n3.inputs[1].default_value = 0.4472
n4 = _N.new('ShaderNodeBsdfDiffuse'); n4.name = 'Diffuse BSDF'; n4.location = (60, 630)
n5 = _N.new('ShaderNodeMapping'); n5.name = 'Mapping'; n5.location = (-849, 362)
n5.inputs[3].default_value = (1.0, 2.0, 1.5)
n6 = _N.new('ShaderNodeTexImage'); n6.name = 'Image Texture'; n6.location = (-458, 252)
n6.width = 140
n6.image = img_brick_01_jpg_027
n7 = _N.new('ShaderNodeTexImage'); n7.name = 'Image Texture.001'; n7.location = (-463, 1092)
n7.width = 140
n7.image = img_moss_01_png_027
n8 = _N.new('ShaderNodeMix'); n8.name = 'Mix'; n8.location = (-178, 733)
n8.data_type = 'RGBA'
n9 = _N.new('ShaderNodeValToRGB'); n9.name = 'ColorRamp'; n9.location = (-3, 1065)
n9.width = 252
while len(n9.color_ramp.elements) > 1: n9.color_ramp.elements.remove(n9.color_ramp.elements[-1])
n9.color_ramp.elements[0].position = 0.1429; n9.color_ramp.elements[0].color = (0.0, 0.0, 0.0, 1.0)
_e = n9.color_ramp.elements.new(0.645); _e.color = (1.0, 1.0, 1.0, 1.0)
n10 = _N.new('ShaderNodeTexNoise'); n10.name = 'Noise Texture'; n10.location = (-647, 809)
n11 = _N.new('ShaderNodeDisplacement'); n11.name = 'Displacement'; n11.location = (0, 0)
n11.inputs[1].default_value = 0.0
n11.inputs[2].default_value = 0.1
_L.new(n4.outputs[0], n0.inputs[0])
_L.new(n5.outputs[0], n6.inputs[0])
_L.new(n1.outputs[2], n5.inputs[0])
_L.new(n6.outputs[0], n2.inputs[3])
_L.new(n2.outputs[0], n4.inputs[2])
_L.new(n2.outputs[0], n3.inputs[4])
_L.new(n7.outputs[0], n8.inputs[7])
_L.new(n6.outputs[0], n8.inputs[6])
_L.new(n8.outputs[2], n9.inputs[0])
_L.new(n9.outputs[0], n4.inputs[0])
_L.new(n10.outputs[1], n7.inputs[0])
_L.new(n3.outputs[0], n11.inputs[0])
_L.new(n11.outputs[0], n0.inputs[2])
n0.is_active_output = True

# ---- world
world_world = bpy.data.worlds.new('World'); scene.world = world_world
world_world.color = (0.05088, 0.05088, 0.05088)
world_world.use_sun_shadow = False
world_world.sun_shadow_jitter_overblur = 0.0
world_world.cycles.sampling_method = 'MANUAL'

# ---- lights
light_sun = bpy.data.lights.new('Sun', 'SUN')
light_sun.color = (1.0, 0.9069, 0.8795)
light_sun.transmission_factor = 0.0
light_sun.angle = 1.571
light_sun.energy = 6.0
light_sun.shadow_buffer_clip_start = 0.5
light_sun.shadow_soft_size = 1.0
light_sun.shadow_cascade_max_distance = 1000.0

# ---- meshes
me_cube_001 = bpy.data.meshes.new('Cube.001')
me_cube_001.from_pydata([(-1.0, -1.0, -1.0), (-1.0, -1.0, 1.0), (-1.0, 1.0, -1.0), (-1.0, 1.0, 1.0), (1.0, -1.0, -1.0), (1.0, -1.0, 1.0), (1.0, 1.0, -1.0), (1.0, 1.0, 1.0)], [], [(0, 1, 3, 2), (2, 3, 7, 6), (6, 7, 5, 4), (4, 5, 1, 0), (2, 6, 4, 0), (7, 3, 1, 5)])
_uv = me_cube_001.uv_layers.new(name='UVMap')
_uv.uv.foreach_set('vector', [0.9347, 0.2429, 0.9347, 1.243, 1.935, 1.243, 1.935, 0.2429, 0.2394, 0.2429, 0.2394, 1.243, 1.239, 1.243, 1.239, 0.2429, 0.9347, 0.2429, 0.9347, 1.243, -0.06527, 1.243, -0.06527, 0.2429, 0.2394, 0.2429, 0.2394, 1.243, -0.7606, 1.243, -0.7606, 0.2429, 0.2394, 0.9347, 1.239, 0.9347, 1.239, -0.06527, 0.2394, -0.06527, 0.2394, 0.9347, -0.7606, 0.9347, -0.7606, -0.06527, 0.2394, -0.06527])
me_cube_001.materials.append(mat_wall_material)
me_cube_001.use_remesh_preserve_volume = False
me_cube_001.use_remesh_preserve_attributes = False
me_cube_001.use_mirror_vertex_groups = False
me_cube_001.update()
me_plane = bpy.data.meshes.new('Plane')
me_plane.from_pydata([(-1.0, -1.0, 0.0), (1.0, -1.0, 0.0), (-1.0, 1.0, 0.0), (1.0, 1.0, 0.0)], [], [(0, 1, 3, 2)])
me_plane.materials.append(mat_flow_material)
me_plane.use_remesh_preserve_volume = False
me_plane.use_remesh_preserve_attributes = False
me_plane.use_mirror_vertex_groups = False
me_plane.update()
me_cube_003 = bpy.data.meshes.new('Cube.003')
me_cube_003.from_pydata([(-1.0, -1.0, -1.0), (-1.0, -1.0, 1.0), (-1.0, 1.0, -1.0), (-1.0, 1.0, 1.0), (1.0, -1.0, -1.0), (1.0, -1.0, 1.0), (1.0, 1.0, -1.0), (1.0, 1.0, 1.0)], [], [(0, 1, 3, 2), (2, 3, 7, 6), (6, 7, 5, 4), (4, 5, 1, 0), (2, 6, 4, 0), (7, 3, 1, 5)])
_uv = me_cube_003.uv_layers.new(name='UVMap')
_uv.uv.foreach_set('vector', [0.8535, 0.2429, 0.8535, 1.243, 1.854, 1.243, 1.854, 0.2429, 0.4301, 0.2429, 0.4301, 1.243, 1.43, 1.243, 1.43, 0.2429, 0.8535, 0.2429, 0.8535, 1.243, -0.1465, 1.243, -0.1465, 0.2429, 0.4301, 0.2429, 0.4301, 1.243, -0.5699, 1.243, -0.5699, 0.2429, 0.4301, 0.8535, 1.43, 0.8535, 1.43, -0.1465, 0.4301, -0.1465, 0.4301, 0.8535, -0.5699, 0.8535, -0.5699, -0.1465, 0.4301, -0.1465])
me_cube_003.materials.append(mat_wall_material_001)
me_cube_003.use_remesh_preserve_volume = False
me_cube_003.use_remesh_preserve_attributes = False
me_cube_003.use_mirror_vertex_groups = False
me_cube_003.update()
me_cube_004 = bpy.data.meshes.new('Cube.004')
me_cube_004.from_pydata([(-1.0, -1.0, -1.0), (-1.0, -1.0, 1.0), (-1.0, 1.0, -1.0), (-1.0, 1.0, 1.0), (1.0, -1.0, -1.0), (1.0, -1.0, 1.0), (1.0, 1.0, -1.0), (1.0, 1.0, 1.0)], [], [(0, 1, 3, 2), (2, 3, 7, 6), (6, 7, 5, 4), (4, 5, 1, 0), (2, 6, 4, 0), (7, 3, 1, 5)])
_uv = me_cube_004.uv_layers.new(name='UVMap')
_uv.uv.foreach_set('vector', [0.9704, 0.2429, 0.9704, 1.243, 1.97, 1.243, 1.97, 0.2429, 0.506, 0.2429, 0.506, 1.243, 1.506, 1.243, 1.506, 0.2429, 0.9704, 0.2429, 0.9704, 1.243, -0.02964, 1.243, -0.02964, 0.2429, 0.506, 0.2429, 0.506, 1.243, -0.494, 1.243, -0.494, 0.2429, 0.506, 0.9704, 1.506, 0.9704, 1.506, -0.02964, 0.506, -0.02964, 0.506, 0.9704, -0.494, 0.9704, -0.494, -0.02964, 0.506, -0.02964])
me_cube_004.materials.append(mat_wall_material_002)
me_cube_004.use_remesh_preserve_volume = False
me_cube_004.use_remesh_preserve_attributes = False
me_cube_004.use_mirror_vertex_groups = False
me_cube_004.update()
me_cube_005 = bpy.data.meshes.new('Cube.005')
me_cube_005.from_pydata([(-1.0, -1.0, -1.0), (-1.0, -1.0, 1.0), (-1.0, 1.0, -1.0), (-1.0, 1.0, 1.0), (1.0, -1.0, -1.0), (1.0, -1.0, 1.0), (1.0, 1.0, -1.0), (1.0, 1.0, 1.0)], [], [(0, 1, 3, 2), (2, 3, 7, 6), (6, 7, 5, 4), (4, 5, 1, 0), (2, 6, 4, 0), (7, 3, 1, 5)])
_uv = me_cube_005.uv_layers.new(name='UVMap')
_uv.uv.foreach_set('vector', [0.4116, 0.2429, 0.4116, 1.243, 1.412, 1.243, 1.412, 0.2429, 0.4271, 0.2429, 0.4271, 1.243, 1.427, 1.243, 1.427, 0.2429, 0.4116, 0.2429, 0.4116, 1.243, -0.5884, 1.243, -0.5884, 0.2429, 0.4271, 0.2429, 0.4271, 1.243, -0.5729, 1.243, -0.5729, 0.2429, 0.4271, 0.4116, 1.427, 0.4116, 1.427, -0.5884, 0.4271, -0.5884, 0.4271, 0.4116, -0.5729, 0.4116, -0.5729, -0.5884, 0.4271, -0.5884])
me_cube_005.materials.append(mat_wall_material_003)
me_cube_005.use_remesh_preserve_volume = False
me_cube_005.use_remesh_preserve_attributes = False
me_cube_005.use_mirror_vertex_groups = False
me_cube_005.update()
me_cube_006 = bpy.data.meshes.new('Cube.006')
me_cube_006.from_pydata([(-1.0, -1.0, -1.0), (-1.0, -1.0, 1.0), (-1.0, 1.0, -1.0), (-1.0, 1.0, 1.0), (1.0, -1.0, -1.0), (1.0, -1.0, 1.0), (1.0, 1.0, -1.0), (1.0, 1.0, 1.0)], [], [(0, 1, 3, 2), (2, 3, 7, 6), (6, 7, 5, 4), (4, 5, 1, 0), (2, 6, 4, 0), (7, 3, 1, 5)])
_uv = me_cube_006.uv_layers.new(name='UVMap')
_uv.uv.foreach_set('vector', [0.4127, 0.2429, 0.4127, 1.243, 1.413, 1.243, 1.413, 0.2429, 0.4758, 0.2429, 0.4758, 1.243, 1.476, 1.243, 1.476, 0.2429, 0.4127, 0.2429, 0.4127, 1.243, -0.5873, 1.243, -0.5873, 0.2429, 0.4758, 0.2429, 0.4758, 1.243, -0.5242, 1.243, -0.5242, 0.2429, 0.4758, 0.4127, 1.476, 0.4127, 1.476, -0.5873, 0.4758, -0.5873, 0.4758, 0.4127, -0.5242, 0.4127, -0.5242, -0.5873, 0.4758, -0.5873])
me_cube_006.materials.append(mat_wall_material_004)
me_cube_006.use_remesh_preserve_volume = False
me_cube_006.use_remesh_preserve_attributes = False
me_cube_006.use_mirror_vertex_groups = False
me_cube_006.update()
me_cube_007 = bpy.data.meshes.new('Cube.007')
me_cube_007.from_pydata([(-1.0, -1.0, -1.0), (-1.0, -1.0, 1.0), (-1.0, 1.0, -1.0), (-1.0, 1.0, 1.0), (1.0, -1.0, -1.0), (1.0, -1.0, 1.0), (1.0, 1.0, -1.0), (1.0, 1.0, 1.0)], [], [(0, 1, 3, 2), (2, 3, 7, 6), (6, 7, 5, 4), (4, 5, 1, 0), (2, 6, 4, 0), (7, 3, 1, 5)])
_uv = me_cube_007.uv_layers.new(name='UVMap')
_uv.uv.foreach_set('vector', [0.1073, 0.2429, 0.1073, 1.243, 1.107, 1.243, 1.107, 0.2429, 0.6795, 0.2429, 0.6795, 1.243, 1.679, 1.243, 1.679, 0.2429, 0.1073, 0.2429, 0.1073, 1.243, -0.8927, 1.243, -0.8927, 0.2429, 0.6795, 0.2429, 0.6795, 1.243, -0.3205, 1.243, -0.3205, 0.2429, 0.6795, 0.1073, 1.679, 0.1073, 1.679, -0.8927, 0.6795, -0.8927, 0.6795, 0.1073, -0.3205, 0.1073, -0.3205, -0.8927, 0.6795, -0.8927])
me_cube_007.materials.append(mat_wall_material_005)
me_cube_007.use_remesh_preserve_volume = False
me_cube_007.use_remesh_preserve_attributes = False
me_cube_007.use_mirror_vertex_groups = False
me_cube_007.update()
me_cube_008 = bpy.data.meshes.new('Cube.008')
me_cube_008.from_pydata([(-1.0, -1.0, -1.0), (-1.0, -1.0, 1.0), (-1.0, 1.0, -1.0), (-1.0, 1.0, 1.0), (1.0, -1.0, -1.0), (1.0, -1.0, 1.0), (1.0, 1.0, -1.0), (1.0, 1.0, 1.0)], [], [(0, 1, 3, 2), (2, 3, 7, 6), (6, 7, 5, 4), (4, 5, 1, 0), (2, 6, 4, 0), (7, 3, 1, 5)])
_uv = me_cube_008.uv_layers.new(name='UVMap')
_uv.uv.foreach_set('vector', [0.07823, 0.2429, 0.07823, 1.243, 1.078, 1.243, 1.078, 0.2429, 0.4711, 0.2429, 0.4711, 1.243, 1.471, 1.243, 1.471, 0.2429, 0.07823, 0.2429, 0.07823, 1.243, -0.9218, 1.243, -0.9218, 0.2429, 0.4711, 0.2429, 0.4711, 1.243, -0.5289, 1.243, -0.5289, 0.2429, 0.4711, 0.07823, 1.471, 0.07823, 1.471, -0.9218, 0.4711, -0.9218, 0.4711, 0.07823, -0.5289, 0.07823, -0.5289, -0.9218, 0.4711, -0.9218])
me_cube_008.materials.append(mat_wall_material_006)
me_cube_008.use_remesh_preserve_volume = False
me_cube_008.use_remesh_preserve_attributes = False
me_cube_008.use_mirror_vertex_groups = False
me_cube_008.update()
me_cube_009 = bpy.data.meshes.new('Cube.009')
me_cube_009.from_pydata([(-1.0, -1.0, -1.0), (-1.0, -1.0, 1.0), (-1.0, 1.0, -1.0), (-1.0, 1.0, 1.0), (1.0, -1.0, -1.0), (1.0, -1.0, 1.0), (1.0, 1.0, -1.0), (1.0, 1.0, 1.0)], [], [(0, 1, 3, 2), (2, 3, 7, 6), (6, 7, 5, 4), (4, 5, 1, 0), (2, 6, 4, 0), (7, 3, 1, 5)])
_uv = me_cube_009.uv_layers.new(name='UVMap')
_uv.uv.foreach_set('vector', [0.0, 0.0, 1.0, 0.0, 1.0, 1.0, 0.0, 1.0, 0.0, 0.0, 1.0, 0.0, 1.0, 1.0, 0.0, 1.0, 0.0, 0.0, 1.0, 0.0, 1.0, 1.0, 0.0, 1.0, 0.0, 0.0, 1.0, 0.0, 1.0, 1.0, 0.0, 1.0, 0.0, 0.0, 1.0, 0.0, 1.0, 1.0, 0.0, 1.0, 0.0, 0.0, 1.0, 0.0, 1.0, 1.0, 0.0, 1.0])
me_cube_009.materials.append(mat_wall_material_007)
me_cube_009.use_remesh_preserve_volume = False
me_cube_009.use_remesh_preserve_attributes = False
me_cube_009.use_mirror_vertex_groups = False
me_cube_009.update()
me_cube_010 = bpy.data.meshes.new('Cube.010')
me_cube_010.from_pydata([(-1.0, -1.0, -1.0), (-1.0, -1.0, 1.0), (-1.0, 1.0, -1.0), (-1.0, 1.0, 1.0), (1.0, -1.0, -1.0), (1.0, -1.0, 1.0), (1.0, 1.0, -1.0), (1.0, 1.0, 1.0)], [], [(0, 1, 3, 2), (2, 3, 7, 6), (6, 7, 5, 4), (4, 5, 1, 0), (2, 6, 4, 0), (7, 3, 1, 5)])
_uv = me_cube_010.uv_layers.new(name='UVMap')
_uv.uv.foreach_set('vector', [0.0, 0.0, 1.0, 0.0, 1.0, 1.0, 0.0, 1.0, 0.0, 0.0, 1.0, 0.0, 1.0, 1.0, 0.0, 1.0, 0.0, 0.0, 1.0, 0.0, 1.0, 1.0, 0.0, 1.0, 0.0, 0.0, 1.0, 0.0, 1.0, 1.0, 0.0, 1.0, 0.0, 0.0, 1.0, 0.0, 1.0, 1.0, 0.0, 1.0, 0.0, 0.0, 1.0, 0.0, 1.0, 1.0, 0.0, 1.0])
me_cube_010.materials.append(mat_wall_material_008)
me_cube_010.use_remesh_preserve_volume = False
me_cube_010.use_remesh_preserve_attributes = False
me_cube_010.use_mirror_vertex_groups = False
me_cube_010.update()
me_cube_011 = bpy.data.meshes.new('Cube.011')
me_cube_011.from_pydata([(-1.0, -1.0, -1.0), (-1.0, -1.0, 1.0), (-1.0, 1.0, -1.0), (-1.0, 1.0, 1.0), (1.0, -1.0, -1.0), (1.0, -1.0, 1.0), (1.0, 1.0, -1.0), (1.0, 1.0, 1.0)], [], [(0, 1, 3, 2), (2, 3, 7, 6), (6, 7, 5, 4), (4, 5, 1, 0), (2, 6, 4, 0), (7, 3, 1, 5)])
_uv = me_cube_011.uv_layers.new(name='UVMap')
_uv.uv.foreach_set('vector', [0.0, 0.0, 1.0, 0.0, 1.0, 1.0, 0.0, 1.0, 0.0, 0.0, 1.0, 0.0, 1.0, 1.0, 0.0, 1.0, 0.0, 0.0, 1.0, 0.0, 1.0, 1.0, 0.0, 1.0, 0.0, 0.0, 1.0, 0.0, 1.0, 1.0, 0.0, 1.0, 0.0, 0.0, 1.0, 0.0, 1.0, 1.0, 0.0, 1.0, 0.0, 0.0, 1.0, 0.0, 1.0, 1.0, 0.0, 1.0])
me_cube_011.materials.append(mat_wall_material_009)
me_cube_011.use_remesh_preserve_volume = False
me_cube_011.use_remesh_preserve_attributes = False
me_cube_011.use_mirror_vertex_groups = False
me_cube_011.update()
me_cube_012 = bpy.data.meshes.new('Cube.012')
me_cube_012.from_pydata([(-1.0, -1.0, -1.0), (-1.0, -1.0, 1.0), (-1.0, 1.0, -1.0), (-1.0, 1.0, 1.0), (1.0, -1.0, -1.0), (1.0, -1.0, 1.0), (1.0, 1.0, -1.0), (1.0, 1.0, 1.0)], [], [(0, 1, 3, 2), (2, 3, 7, 6), (6, 7, 5, 4), (4, 5, 1, 0), (2, 6, 4, 0), (7, 3, 1, 5)])
_uv = me_cube_012.uv_layers.new(name='UVMap')
_uv.uv.foreach_set('vector', [0.0, 0.0, 1.0, 0.0, 1.0, 1.0, 0.0, 1.0, 0.0, 0.0, 1.0, 0.0, 1.0, 1.0, 0.0, 1.0, 0.0, 0.0, 1.0, 0.0, 1.0, 1.0, 0.0, 1.0, 0.0, 0.0, 1.0, 0.0, 1.0, 1.0, 0.0, 1.0, 0.0, 0.0, 1.0, 0.0, 1.0, 1.0, 0.0, 1.0, 0.0, 0.0, 1.0, 0.0, 1.0, 1.0, 0.0, 1.0])
me_cube_012.materials.append(mat_wall_material_010)
me_cube_012.use_remesh_preserve_volume = False
me_cube_012.use_remesh_preserve_attributes = False
me_cube_012.use_mirror_vertex_groups = False
me_cube_012.update()
me_cube_013 = bpy.data.meshes.new('Cube.013')
me_cube_013.from_pydata([(-1.0, -1.0, -1.0), (-1.0, -1.0, 1.0), (-1.0, 1.0, -1.0), (-1.0, 1.0, 1.0), (1.0, -1.0, -1.0), (1.0, -1.0, 1.0), (1.0, 1.0, -1.0), (1.0, 1.0, 1.0)], [], [(0, 1, 3, 2), (2, 3, 7, 6), (6, 7, 5, 4), (4, 5, 1, 0), (2, 6, 4, 0), (7, 3, 1, 5)])
_uv = me_cube_013.uv_layers.new(name='UVMap')
_uv.uv.foreach_set('vector', [0.0, 0.0, 1.0, 0.0, 1.0, 1.0, 0.0, 1.0, 0.0, 0.0, 1.0, 0.0, 1.0, 1.0, 0.0, 1.0, 0.0, 0.0, 1.0, 0.0, 1.0, 1.0, 0.0, 1.0, 0.0, 0.0, 1.0, 0.0, 1.0, 1.0, 0.0, 1.0, 0.0, 0.0, 1.0, 0.0, 1.0, 1.0, 0.0, 1.0, 0.0, 0.0, 1.0, 0.0, 1.0, 1.0, 0.0, 1.0])
me_cube_013.materials.append(mat_wall_material_011)
me_cube_013.use_remesh_preserve_volume = False
me_cube_013.use_remesh_preserve_attributes = False
me_cube_013.use_mirror_vertex_groups = False
me_cube_013.update()
me_cube_014 = bpy.data.meshes.new('Cube.014')
me_cube_014.from_pydata([(-1.0, -1.0, -1.0), (-1.0, -1.0, 1.0), (-1.0, 1.0, -1.0), (-1.0, 1.0, 1.0), (1.0, -1.0, -1.0), (1.0, -1.0, 1.0), (1.0, 1.0, -1.0), (1.0, 1.0, 1.0)], [], [(0, 1, 3, 2), (2, 3, 7, 6), (6, 7, 5, 4), (4, 5, 1, 0), (2, 6, 4, 0), (7, 3, 1, 5)])
_uv = me_cube_014.uv_layers.new(name='UVMap')
_uv.uv.foreach_set('vector', [0.0, 0.0, 1.0, 0.0, 1.0, 1.0, 0.0, 1.0, 0.0, 0.0, 1.0, 0.0, 1.0, 1.0, 0.0, 1.0, 0.0, 0.0, 1.0, 0.0, 1.0, 1.0, 0.0, 1.0, 0.0, 0.0, 1.0, 0.0, 1.0, 1.0, 0.0, 1.0, 0.0, 0.0, 1.0, 0.0, 1.0, 1.0, 0.0, 1.0, 0.0, 0.0, 1.0, 0.0, 1.0, 1.0, 0.0, 1.0])
me_cube_014.materials.append(mat_wall_material_012)
me_cube_014.use_remesh_preserve_volume = False
me_cube_014.use_remesh_preserve_attributes = False
me_cube_014.use_mirror_vertex_groups = False
me_cube_014.update()
me_cube_015 = bpy.data.meshes.new('Cube.015')
me_cube_015.from_pydata([(-1.0, -1.0, -1.0), (-1.0, -1.0, 1.0), (-1.0, 1.0, -1.0), (-1.0, 1.0, 1.0), (1.0, -1.0, -1.0), (1.0, -1.0, 1.0), (1.0, 1.0, -1.0), (1.0, 1.0, 1.0)], [], [(0, 1, 3, 2), (2, 3, 7, 6), (6, 7, 5, 4), (4, 5, 1, 0), (2, 6, 4, 0), (7, 3, 1, 5)])
_uv = me_cube_015.uv_layers.new(name='UVMap')
_uv.uv.foreach_set('vector', [0.0, 0.0, 1.0, 0.0, 1.0, 1.0, 0.0, 1.0, 0.0, 0.0, 1.0, 0.0, 1.0, 1.0, 0.0, 1.0, 0.0, 0.0, 1.0, 0.0, 1.0, 1.0, 0.0, 1.0, 0.0, 0.0, 1.0, 0.0, 1.0, 1.0, 0.0, 1.0, 0.0, 0.0, 1.0, 0.0, 1.0, 1.0, 0.0, 1.0, 0.0, 0.0, 1.0, 0.0, 1.0, 1.0, 0.0, 1.0])
me_cube_015.materials.append(mat_wall_material_013)
me_cube_015.use_remesh_preserve_volume = False
me_cube_015.use_remesh_preserve_attributes = False
me_cube_015.use_mirror_vertex_groups = False
me_cube_015.update()
me_cube_016 = bpy.data.meshes.new('Cube.016')
me_cube_016.from_pydata([(-1.0, -1.0, -1.0), (-1.0, -1.0, 1.0), (-1.0, 1.0, -1.0), (-1.0, 1.0, 1.0), (1.0, -1.0, -1.0), (1.0, -1.0, 1.0), (1.0, 1.0, -1.0), (1.0, 1.0, 1.0)], [], [(0, 1, 3, 2), (2, 3, 7, 6), (6, 7, 5, 4), (4, 5, 1, 0), (2, 6, 4, 0), (7, 3, 1, 5)])
_uv = me_cube_016.uv_layers.new(name='UVMap')
_uv.uv.foreach_set('vector', [0.0, 0.0, 1.0, 0.0, 1.0, 1.0, 0.0, 1.0, 0.0, 0.0, 1.0, 0.0, 1.0, 1.0, 0.0, 1.0, 0.0, 0.0, 1.0, 0.0, 1.0, 1.0, 0.0, 1.0, 0.0, 0.0, 1.0, 0.0, 1.0, 1.0, 0.0, 1.0, 0.0, 0.0, 1.0, 0.0, 1.0, 1.0, 0.0, 1.0, 0.0, 0.0, 1.0, 0.0, 1.0, 1.0, 0.0, 1.0])
me_cube_016.materials.append(mat_wall_material_014)
me_cube_016.use_remesh_preserve_volume = False
me_cube_016.use_remesh_preserve_attributes = False
me_cube_016.use_mirror_vertex_groups = False
me_cube_016.update()
me_cube_017 = bpy.data.meshes.new('Cube.017')
me_cube_017.from_pydata([(-1.0, -1.0, -1.0), (-1.0, -1.0, 1.0), (-1.0, 1.0, -1.0), (-1.0, 1.0, 1.0), (1.0, -1.0, -1.0), (1.0, -1.0, 1.0), (1.0, 1.0, -1.0), (1.0, 1.0, 1.0)], [], [(0, 1, 3, 2), (2, 3, 7, 6), (6, 7, 5, 4), (4, 5, 1, 0), (2, 6, 4, 0), (7, 3, 1, 5)])
_uv = me_cube_017.uv_layers.new(name='UVMap')
_uv.uv.foreach_set('vector', [0.0, 0.0, 1.0, 0.0, 1.0, 1.0, 0.0, 1.0, 0.0, 0.0, 1.0, 0.0, 1.0, 1.0, 0.0, 1.0, 0.0, 0.0, 1.0, 0.0, 1.0, 1.0, 0.0, 1.0, 0.0, 0.0, 1.0, 0.0, 1.0, 1.0, 0.0, 1.0, 0.0, 0.0, 1.0, 0.0, 1.0, 1.0, 0.0, 1.0, 0.0, 0.0, 1.0, 0.0, 1.0, 1.0, 0.0, 1.0])
me_cube_017.materials.append(mat_wall_material_015)
me_cube_017.use_remesh_preserve_volume = False
me_cube_017.use_remesh_preserve_attributes = False
me_cube_017.use_mirror_vertex_groups = False
me_cube_017.update()
me_cube_018 = bpy.data.meshes.new('Cube.018')
me_cube_018.from_pydata([(-1.0, -1.0, -1.0), (-1.0, -1.0, 1.0), (-1.0, 1.0, -1.0), (-1.0, 1.0, 1.0), (1.0, -1.0, -1.0), (1.0, -1.0, 1.0), (1.0, 1.0, -1.0), (1.0, 1.0, 1.0)], [], [(0, 1, 3, 2), (2, 3, 7, 6), (6, 7, 5, 4), (4, 5, 1, 0), (2, 6, 4, 0), (7, 3, 1, 5)])
_uv = me_cube_018.uv_layers.new(name='UVMap')
_uv.uv.foreach_set('vector', [0.0, 0.0, 1.0, 0.0, 1.0, 1.0, 0.0, 1.0, 0.0, 0.0, 1.0, 0.0, 1.0, 1.0, 0.0, 1.0, 0.0, 0.0, 1.0, 0.0, 1.0, 1.0, 0.0, 1.0, 0.0, 0.0, 1.0, 0.0, 1.0, 1.0, 0.0, 1.0, 0.0, 0.0, 1.0, 0.0, 1.0, 1.0, 0.0, 1.0, 0.0, 0.0, 1.0, 0.0, 1.0, 1.0, 0.0, 1.0])
me_cube_018.materials.append(mat_wall_material_016)
me_cube_018.use_remesh_preserve_volume = False
me_cube_018.use_remesh_preserve_attributes = False
me_cube_018.use_mirror_vertex_groups = False
me_cube_018.update()
me_cube_019 = bpy.data.meshes.new('Cube.019')
me_cube_019.from_pydata([(-1.0, -1.0, -1.0), (-1.0, -1.0, 1.0), (-1.0, 1.0, -1.0), (-1.0, 1.0, 1.0), (1.0, -1.0, -1.0), (1.0, -1.0, 1.0), (1.0, 1.0, -1.0), (1.0, 1.0, 1.0)], [], [(0, 1, 3, 2), (2, 3, 7, 6), (6, 7, 5, 4), (4, 5, 1, 0), (2, 6, 4, 0), (7, 3, 1, 5)])
_uv = me_cube_019.uv_layers.new(name='UVMap')
_uv.uv.foreach_set('vector', [0.0, 0.0, 1.0, 0.0, 1.0, 1.0, 0.0, 1.0, 0.0, 0.0, 1.0, 0.0, 1.0, 1.0, 0.0, 1.0, 0.0, 0.0, 1.0, 0.0, 1.0, 1.0, 0.0, 1.0, 0.0, 0.0, 1.0, 0.0, 1.0, 1.0, 0.0, 1.0, 0.0, 0.0, 1.0, 0.0, 1.0, 1.0, 0.0, 1.0, 0.0, 0.0, 1.0, 0.0, 1.0, 1.0, 0.0, 1.0])
me_cube_019.materials.append(mat_wall_material_017)
me_cube_019.use_remesh_preserve_volume = False
me_cube_019.use_remesh_preserve_attributes = False
me_cube_019.use_mirror_vertex_groups = False
me_cube_019.update()
me_cube_020 = bpy.data.meshes.new('Cube.020')
me_cube_020.from_pydata([(-1.0, -1.0, -1.0), (-1.0, -1.0, 1.0), (-1.0, 1.0, -1.0), (-1.0, 1.0, 1.0), (1.0, -1.0, -1.0), (1.0, -1.0, 1.0), (1.0, 1.0, -1.0), (1.0, 1.0, 1.0)], [], [(0, 1, 3, 2), (2, 3, 7, 6), (6, 7, 5, 4), (4, 5, 1, 0), (2, 6, 4, 0), (7, 3, 1, 5)])
_uv = me_cube_020.uv_layers.new(name='UVMap')
_uv.uv.foreach_set('vector', [0.0, 0.0, 1.0, 0.0, 1.0, 1.0, 0.0, 1.0, 0.0, 0.0, 1.0, 0.0, 1.0, 1.0, 0.0, 1.0, 0.0, 0.0, 1.0, 0.0, 1.0, 1.0, 0.0, 1.0, 0.0, 0.0, 1.0, 0.0, 1.0, 1.0, 0.0, 1.0, 0.0, 0.0, 1.0, 0.0, 1.0, 1.0, 0.0, 1.0, 0.0, 0.0, 1.0, 0.0, 1.0, 1.0, 0.0, 1.0])
me_cube_020.materials.append(mat_wall_material_018)
me_cube_020.use_remesh_preserve_volume = False
me_cube_020.use_remesh_preserve_attributes = False
me_cube_020.use_mirror_vertex_groups = False
me_cube_020.update()
me_cube_021 = bpy.data.meshes.new('Cube.021')
me_cube_021.from_pydata([(-1.0, -1.0, -1.0), (-1.0, -1.0, 1.0), (-1.0, 1.0, -1.0), (-1.0, 1.0, 1.0), (1.0, -1.0, -1.0), (1.0, -1.0, 1.0), (1.0, 1.0, -1.0), (1.0, 1.0, 1.0)], [], [(0, 1, 3, 2), (2, 3, 7, 6), (6, 7, 5, 4), (4, 5, 1, 0), (2, 6, 4, 0), (7, 3, 1, 5)])
_uv = me_cube_021.uv_layers.new(name='UVMap')
_uv.uv.foreach_set('vector', [0.0, 0.0, 1.0, 0.0, 1.0, 1.0, 0.0, 1.0, 0.0, 0.0, 1.0, 0.0, 1.0, 1.0, 0.0, 1.0, 0.0, 0.0, 1.0, 0.0, 1.0, 1.0, 0.0, 1.0, 0.0, 0.0, 1.0, 0.0, 1.0, 1.0, 0.0, 1.0, 0.0, 0.0, 1.0, 0.0, 1.0, 1.0, 0.0, 1.0, 0.0, 0.0, 1.0, 0.0, 1.0, 1.0, 0.0, 1.0])
me_cube_021.materials.append(mat_wall_material_019)
me_cube_021.use_remesh_preserve_volume = False
me_cube_021.use_remesh_preserve_attributes = False
me_cube_021.use_mirror_vertex_groups = False
me_cube_021.update()
me_cube_022 = bpy.data.meshes.new('Cube.022')
me_cube_022.from_pydata([(-1.0, -1.0, -1.0), (-1.0, -1.0, 1.0), (-1.0, 1.0, -1.0), (-1.0, 1.0, 1.0), (1.0, -1.0, -1.0), (1.0, -1.0, 1.0), (1.0, 1.0, -1.0), (1.0, 1.0, 1.0)], [], [(0, 1, 3, 2), (2, 3, 7, 6), (6, 7, 5, 4), (4, 5, 1, 0), (2, 6, 4, 0), (7, 3, 1, 5)])
_uv = me_cube_022.uv_layers.new(name='UVMap')
_uv.uv.foreach_set('vector', [0.0, 0.0, 1.0, 0.0, 1.0, 1.0, 0.0, 1.0, 0.0, 0.0, 1.0, 0.0, 1.0, 1.0, 0.0, 1.0, 0.0, 0.0, 1.0, 0.0, 1.0, 1.0, 0.0, 1.0, 0.0, 0.0, 1.0, 0.0, 1.0, 1.0, 0.0, 1.0, 0.0, 0.0, 1.0, 0.0, 1.0, 1.0, 0.0, 1.0, 0.0, 0.0, 1.0, 0.0, 1.0, 1.0, 0.0, 1.0])
me_cube_022.materials.append(mat_wall_material_020)
me_cube_022.use_remesh_preserve_volume = False
me_cube_022.use_remesh_preserve_attributes = False
me_cube_022.use_mirror_vertex_groups = False
me_cube_022.update()
me_cube_023 = bpy.data.meshes.new('Cube.023')
me_cube_023.from_pydata([(-1.0, -1.0, -1.0), (-1.0, -1.0, 1.0), (-1.0, 1.0, -1.0), (-1.0, 1.0, 1.0), (1.0, -1.0, -1.0), (1.0, -1.0, 1.0), (1.0, 1.0, -1.0), (1.0, 1.0, 1.0)], [], [(0, 1, 3, 2), (2, 3, 7, 6), (6, 7, 5, 4), (4, 5, 1, 0), (2, 6, 4, 0), (7, 3, 1, 5)])
_uv = me_cube_023.uv_layers.new(name='UVMap')
_uv.uv.foreach_set('vector', [0.0, 0.0, 1.0, 0.0, 1.0, 1.0, 0.0, 1.0, 0.0, 0.0, 1.0, 0.0, 1.0, 1.0, 0.0, 1.0, 0.0, 0.0, 1.0, 0.0, 1.0, 1.0, 0.0, 1.0, 0.0, 0.0, 1.0, 0.0, 1.0, 1.0, 0.0, 1.0, 0.0, 0.0, 1.0, 0.0, 1.0, 1.0, 0.0, 1.0, 0.0, 0.0, 1.0, 0.0, 1.0, 1.0, 0.0, 1.0])
me_cube_023.materials.append(mat_wall_material_021)
me_cube_023.use_remesh_preserve_volume = False
me_cube_023.use_remesh_preserve_attributes = False
me_cube_023.use_mirror_vertex_groups = False
me_cube_023.update()
me_cube_024 = bpy.data.meshes.new('Cube.024')
me_cube_024.from_pydata([(-1.0, -1.0, -1.0), (-1.0, -1.0, 1.0), (-1.0, 1.0, -1.0), (-1.0, 1.0, 1.0), (1.0, -1.0, -1.0), (1.0, -1.0, 1.0), (1.0, 1.0, -1.0), (1.0, 1.0, 1.0)], [], [(0, 1, 3, 2), (2, 3, 7, 6), (6, 7, 5, 4), (4, 5, 1, 0), (2, 6, 4, 0), (7, 3, 1, 5)])
_uv = me_cube_024.uv_layers.new(name='UVMap')
_uv.uv.foreach_set('vector', [0.0, 0.0, 1.0, 0.0, 1.0, 1.0, 0.0, 1.0, 0.0, 0.0, 1.0, 0.0, 1.0, 1.0, 0.0, 1.0, 0.0, 0.0, 1.0, 0.0, 1.0, 1.0, 0.0, 1.0, 0.0, 0.0, 1.0, 0.0, 1.0, 1.0, 0.0, 1.0, 0.0, 0.0, 1.0, 0.0, 1.0, 1.0, 0.0, 1.0, 0.0, 0.0, 1.0, 0.0, 1.0, 1.0, 0.0, 1.0])
me_cube_024.materials.append(mat_wall_material_022)
me_cube_024.use_remesh_preserve_volume = False
me_cube_024.use_remesh_preserve_attributes = False
me_cube_024.use_mirror_vertex_groups = False
me_cube_024.update()
me_cube_025 = bpy.data.meshes.new('Cube.025')
me_cube_025.from_pydata([(-1.0, -1.0, -1.0), (-1.0, -1.0, 1.0), (-1.0, 1.0, -1.0), (-1.0, 1.0, 1.0), (1.0, -1.0, -1.0), (1.0, -1.0, 1.0), (1.0, 1.0, -1.0), (1.0, 1.0, 1.0)], [], [(0, 1, 3, 2), (2, 3, 7, 6), (6, 7, 5, 4), (4, 5, 1, 0), (2, 6, 4, 0), (7, 3, 1, 5)])
_uv = me_cube_025.uv_layers.new(name='UVMap')
_uv.uv.foreach_set('vector', [0.0, 0.0, 1.0, 0.0, 1.0, 1.0, 0.0, 1.0, 0.0, 0.0, 1.0, 0.0, 1.0, 1.0, 0.0, 1.0, 0.0, 0.0, 1.0, 0.0, 1.0, 1.0, 0.0, 1.0, 0.0, 0.0, 1.0, 0.0, 1.0, 1.0, 0.0, 1.0, 0.0, 0.0, 1.0, 0.0, 1.0, 1.0, 0.0, 1.0, 0.0, 0.0, 1.0, 0.0, 1.0, 1.0, 0.0, 1.0])
me_cube_025.materials.append(mat_wall_material_023)
me_cube_025.use_remesh_preserve_volume = False
me_cube_025.use_remesh_preserve_attributes = False
me_cube_025.use_mirror_vertex_groups = False
me_cube_025.update()
me_cube_026 = bpy.data.meshes.new('Cube.026')
me_cube_026.from_pydata([(-1.0, -1.0, -1.0), (-1.0, -1.0, 1.0), (-1.0, 1.0, -1.0), (-1.0, 1.0, 1.0), (1.0, -1.0, -1.0), (1.0, -1.0, 1.0), (1.0, 1.0, -1.0), (1.0, 1.0, 1.0)], [], [(0, 1, 3, 2), (2, 3, 7, 6), (6, 7, 5, 4), (4, 5, 1, 0), (2, 6, 4, 0), (7, 3, 1, 5)])
_uv = me_cube_026.uv_layers.new(name='UVMap')
_uv.uv.foreach_set('vector', [0.0, 0.0, 1.0, 0.0, 1.0, 1.0, 0.0, 1.0, 0.0, 0.0, 1.0, 0.0, 1.0, 1.0, 0.0, 1.0, 0.0, 0.0, 1.0, 0.0, 1.0, 1.0, 0.0, 1.0, 0.0, 0.0, 1.0, 0.0, 1.0, 1.0, 0.0, 1.0, 0.0, 0.0, 1.0, 0.0, 1.0, 1.0, 0.0, 1.0, 0.0, 0.0, 1.0, 0.0, 1.0, 1.0, 0.0, 1.0])
me_cube_026.materials.append(mat_wall_material_024)
me_cube_026.use_remesh_preserve_volume = False
me_cube_026.use_remesh_preserve_attributes = False
me_cube_026.use_mirror_vertex_groups = False
me_cube_026.update()
me_cube_027 = bpy.data.meshes.new('Cube.027')
me_cube_027.from_pydata([(-1.0, -1.0, -1.0), (-1.0, -1.0, 1.0), (-1.0, 1.0, -1.0), (-1.0, 1.0, 1.0), (1.0, -1.0, -1.0), (1.0, -1.0, 1.0), (1.0, 1.0, -1.0), (1.0, 1.0, 1.0)], [], [(0, 1, 3, 2), (2, 3, 7, 6), (6, 7, 5, 4), (4, 5, 1, 0), (2, 6, 4, 0), (7, 3, 1, 5)])
_uv = me_cube_027.uv_layers.new(name='UVMap')
_uv.uv.foreach_set('vector', [0.0, 0.0, 1.0, 0.0, 1.0, 1.0, 0.0, 1.0, 0.0, 0.0, 1.0, 0.0, 1.0, 1.0, 0.0, 1.0, 0.0, 0.0, 1.0, 0.0, 1.0, 1.0, 0.0, 1.0, 0.0, 0.0, 1.0, 0.0, 1.0, 1.0, 0.0, 1.0, 0.0, 0.0, 1.0, 0.0, 1.0, 1.0, 0.0, 1.0, 0.0, 0.0, 1.0, 0.0, 1.0, 1.0, 0.0, 1.0])
me_cube_027.materials.append(mat_wall_material_025)
me_cube_027.use_remesh_preserve_volume = False
me_cube_027.use_remesh_preserve_attributes = False
me_cube_027.use_mirror_vertex_groups = False
me_cube_027.update()
me_cube_028 = bpy.data.meshes.new('Cube.028')
me_cube_028.from_pydata([(-1.0, -1.0, -1.0), (-1.0, -1.0, 1.0), (-1.0, 1.0, -1.0), (-1.0, 1.0, 1.0), (1.0, -1.0, -1.0), (1.0, -1.0, 1.0), (1.0, 1.0, -1.0), (1.0, 1.0, 1.0)], [], [(0, 1, 3, 2), (2, 3, 7, 6), (6, 7, 5, 4), (4, 5, 1, 0), (2, 6, 4, 0), (7, 3, 1, 5)])
_uv = me_cube_028.uv_layers.new(name='UVMap')
_uv.uv.foreach_set('vector', [0.0, 0.0, 1.0, 0.0, 1.0, 1.0, 0.0, 1.0, 0.0, 0.0, 1.0, 0.0, 1.0, 1.0, 0.0, 1.0, 0.0, 0.0, 1.0, 0.0, 1.0, 1.0, 0.0, 1.0, 0.0, 0.0, 1.0, 0.0, 1.0, 1.0, 0.0, 1.0, 0.0, 0.0, 1.0, 0.0, 1.0, 1.0, 0.0, 1.0, 0.0, 0.0, 1.0, 0.0, 1.0, 1.0, 0.0, 1.0])
me_cube_028.materials.append(mat_wall_material_026)
me_cube_028.use_remesh_preserve_volume = False
me_cube_028.use_remesh_preserve_attributes = False
me_cube_028.use_mirror_vertex_groups = False
me_cube_028.update()
me_cube_029 = bpy.data.meshes.new('Cube.029')
me_cube_029.from_pydata([(-1.0, -1.0, -1.0), (-1.0, -1.0, 1.0), (-1.0, 1.0, -1.0), (-1.0, 1.0, 1.0), (1.0, -1.0, -1.0), (1.0, -1.0, 1.0), (1.0, 1.0, -1.0), (1.0, 1.0, 1.0)], [], [(0, 1, 3, 2), (2, 3, 7, 6), (6, 7, 5, 4), (4, 5, 1, 0), (2, 6, 4, 0), (7, 3, 1, 5)])
_uv = me_cube_029.uv_layers.new(name='UVMap')
_uv.uv.foreach_set('vector', [0.0, 0.0, 1.0, 0.0, 1.0, 1.0, 0.0, 1.0, 0.0, 0.0, 1.0, 0.0, 1.0, 1.0, 0.0, 1.0, 0.0, 0.0, 1.0, 0.0, 1.0, 1.0, 0.0, 1.0, 0.0, 0.0, 1.0, 0.0, 1.0, 1.0, 0.0, 1.0, 0.0, 0.0, 1.0, 0.0, 1.0, 1.0, 0.0, 1.0, 0.0, 0.0, 1.0, 0.0, 1.0, 1.0, 0.0, 1.0])
me_cube_029.materials.append(mat_wall_material_027)
me_cube_029.use_remesh_preserve_volume = False
me_cube_029.use_remesh_preserve_attributes = False
me_cube_029.use_mirror_vertex_groups = False
me_cube_029.update()

# ---- objects
ob_sun = bpy.data.objects.new('Sun', light_sun)
ob_wall = bpy.data.objects.new('Wall', me_cube_001)
ob_flow = bpy.data.objects.new('Flow', me_plane)
ob_wall_001 = bpy.data.objects.new('Wall.001', me_cube_003)
ob_wall_002 = bpy.data.objects.new('Wall.002', me_cube_004)
ob_wall_003 = bpy.data.objects.new('Wall.003', me_cube_005)
ob_wall_004 = bpy.data.objects.new('Wall.004', me_cube_006)
ob_wall_005 = bpy.data.objects.new('Wall.005', me_cube_007)
ob_wall_006 = bpy.data.objects.new('Wall.006', me_cube_008)
ob_wall_007 = bpy.data.objects.new('Wall.007', me_cube_009)
ob_wall_008 = bpy.data.objects.new('Wall.008', me_cube_010)
ob_wall_009 = bpy.data.objects.new('Wall.009', me_cube_011)
ob_wall_010 = bpy.data.objects.new('Wall.010', me_cube_012)
ob_wall_011 = bpy.data.objects.new('Wall.011', me_cube_013)
ob_wall_012 = bpy.data.objects.new('Wall.012', me_cube_014)
ob_wall_013 = bpy.data.objects.new('Wall.013', me_cube_015)
ob_wall_014 = bpy.data.objects.new('Wall.014', me_cube_016)
ob_wall_015 = bpy.data.objects.new('Wall.015', me_cube_017)
ob_wall_016 = bpy.data.objects.new('Wall.016', me_cube_018)
ob_wall_017 = bpy.data.objects.new('Wall.017', me_cube_019)
ob_wall_018 = bpy.data.objects.new('Wall.018', me_cube_020)
ob_wall_019 = bpy.data.objects.new('Wall.019', me_cube_021)
ob_wall_020 = bpy.data.objects.new('Wall.020', me_cube_022)
ob_wall_021 = bpy.data.objects.new('Wall.021', me_cube_023)
ob_wall_022 = bpy.data.objects.new('Wall.022', me_cube_024)
ob_wall_023 = bpy.data.objects.new('Wall.023', me_cube_025)
ob_wall_024 = bpy.data.objects.new('Wall.024', me_cube_026)
ob_wall_025 = bpy.data.objects.new('Wall.025', me_cube_027)
ob_wall_026 = bpy.data.objects.new('Wall.026', me_cube_028)
ob_wall_027 = bpy.data.objects.new('Wall.027', me_cube_029)

# ---- transforms, parenting, visibility, modifiers, constraints
ob_sun.location = (0.0, 0.0, 8.025)
ob_sun.lineart.crease_threshold = 0.0
ob_wall.location = (-5.521, -4.131, 0.4858)
ob_wall.scale = (1.5, 0.1068, 0.4843)
ob_wall.lineart.crease_threshold = 0.0
ob_flow.location = (0.0, 0.0, 0.0)
ob_flow.scale = (6.946, 6.946, 6.946)
ob_flow.lineart.crease_threshold = 0.0
ob_wall_001.location = (-5.14, -6.293, 0.4858)
ob_wall_001.rotation_euler = (0.0, 0.0, 1.571)
ob_wall_001.scale = (0.6101, 0.1068, 0.4843)
ob_wall_001.lock_rotation = (True, True, False)
ob_wall_001.lineart.crease_threshold = 0.0
ob_wall_002.location = (-2.988, -4.059, 0.4858)
ob_wall_002.rotation_euler = (0.0, 0.0, 1.571)
ob_wall_002.scale = (2.92, 0.1068, 0.4843)
ob_wall_002.lock_rotation = (True, True, False)
ob_wall_002.lineart.crease_threshold = 0.0
ob_wall_003.location = (-5.146, -3.177, 0.4858)
ob_wall_003.rotation_euler = (0.0, 0.0, 1.571)
ob_wall_003.scale = (0.9377, 0.1068, 0.4843)
ob_wall_003.lock_rotation = (True, True, False)
ob_wall_003.lineart.crease_threshold = 0.0
ob_wall_004.location = (-3.048, -1.175, 0.4858)
ob_wall_004.scale = (1.5, 0.1068, 0.4843)
ob_wall_004.lock_rotation = (True, True, False)
ob_wall_004.lineart.crease_threshold = 0.0
ob_wall_005.location = (-4.641, 0.2146, 0.4858)
ob_wall_005.rotation_euler = (0.0, 0.0, 1.571)
ob_wall_005.scale = (1.5, 0.1068, 0.4843)
ob_wall_005.lock_rotation = (True, True, False)
ob_wall_005.lineart.crease_threshold = 0.0
ob_wall_006.location = (-1.058, -5.844, 0.4858)
ob_wall_006.rotation_euler = (0.0, 0.0, 1.571)
ob_wall_006.scale = (1.01, 0.1068, 0.4843)
ob_wall_006.lock_rotation = (True, True, False)
ob_wall_006.lineart.crease_threshold = 0.0
ob_wall_007.location = (5.487, -4.664, 0.4858)
ob_wall_007.scale = (1.5, 0.1068, 0.4843)
ob_wall_007.lock_rotation = (True, True, False)
ob_wall_007.lineart.crease_threshold = 0.0
ob_wall_008.location = (2.572, -5.468, 0.4858)
ob_wall_008.rotation_euler = (0.0, 0.0, 1.571)
ob_wall_008.scale = (1.5, 0.1068, 0.4843)
ob_wall_008.lock_rotation = (True, True, False)
ob_wall_008.lineart.crease_threshold = 0.0
ob_wall_009.location = (1.35, -3.932, 0.4858)
ob_wall_009.scale = (1.5, 0.1068, 0.4843)
ob_wall_009.lock_rotation = (True, True, False)
ob_wall_009.lineart.crease_threshold = 0.0
ob_wall_010.location = (-0.09066, -0.169, 0.4858)
ob_wall_010.rotation_euler = (0.0, 0.0, 1.571)
ob_wall_010.scale = (4.01, 0.1068, 0.4843)
ob_wall_010.lock_rotation = (True, True, False)
ob_wall_010.lineart.crease_threshold = 0.0
ob_wall_011.location = (4.543, -3.064, 0.4858)
ob_wall_011.rotation_euler = (0.0, 0.0, 1.571)
ob_wall_011.scale = (1.5, 0.1068, 0.4843)
ob_wall_011.lock_rotation = (True, True, False)
ob_wall_011.lineart.crease_threshold = 0.0
ob_wall_012.location = (3.007, -2.168, 0.4858)
ob_wall_012.scale = (1.5, 0.1068, 0.4843)
ob_wall_012.lock_rotation = (True, True, False)
ob_wall_012.lineart.crease_threshold = 0.0
ob_wall_013.location = (1.387, -0.5754, 0.4858)
ob_wall_013.scale = (1.5, 0.1068, 0.4843)
ob_wall_013.lock_rotation = (True, True, False)
ob_wall_013.lineart.crease_threshold = 0.0
ob_wall_014.location = (1.558, 0.4125, 0.4858)
ob_wall_014.scale = (3.665, 0.1068, 0.4843)
ob_wall_014.lock_rotation = (True, True, False)
ob_wall_014.lineart.crease_threshold = 0.0
ob_wall_015.location = (0.03044, 6.885, 0.4858)
ob_wall_015.scale = (7.0, 0.1068, 0.4843)
ob_wall_015.lock_rotation = (True, True, False)
ob_wall_015.lineart.crease_threshold = 0.0
ob_wall_016.location = (0.03044, -6.972, 0.4858)
ob_wall_016.scale = (7.0, 0.1068, 0.4843)
ob_wall_016.lock_rotation = (True, True, False)
ob_wall_016.lineart.crease_threshold = 0.0
ob_wall_017.location = (6.935, -0.05274, 0.4858)
ob_wall_017.rotation_euler = (0.0, 0.0, 1.571)
ob_wall_017.scale = (7.0, 0.1068, 0.4843)
ob_wall_017.lock_rotation = (True, True, False)
ob_wall_017.lineart.crease_threshold = 0.0
ob_wall_018.location = (-7.024, -0.05274, 0.4858)
ob_wall_018.rotation_euler = (0.0, 0.0, 1.571)
ob_wall_018.scale = (7.0, 0.1068, 0.4843)
ob_wall_018.lock_rotation = (True, True, False)
ob_wall_018.lineart.crease_threshold = 0.0
ob_wall_019.location = (5.011, 1.958, 0.4858)
ob_wall_019.rotation_euler = (0.0, 0.0, 1.571)
ob_wall_019.scale = (1.5, 0.1068, 0.4843)
ob_wall_019.lock_rotation = (True, True, False)
ob_wall_019.lineart.crease_threshold = 0.0
ob_wall_020.location = (4.836, 4.693, 0.4858)
ob_wall_020.scale = (2.052, 0.1068, 0.4843)
ob_wall_020.lock_rotation = (True, True, False)
ob_wall_020.lineart.crease_threshold = 0.0
ob_wall_021.location = (2.751, 3.561, 0.4858)
ob_wall_021.rotation_euler = (0.0, 0.0, 1.571)
ob_wall_021.scale = (1.5, 0.1068, 0.4843)
ob_wall_021.lock_rotation = (True, True, False)
ob_wall_021.lineart.crease_threshold = 0.0
ob_wall_022.location = (-3.195, 2.282, 0.4858)
ob_wall_022.rotation_euler = (0.0, 0.0, 1.571)
ob_wall_022.scale = (1.5, 0.1068, 0.4843)
ob_wall_022.lock_rotation = (True, True, False)
ob_wall_022.lineart.crease_threshold = 0.0
ob_wall_023.location = (-3.101, 3.079, 0.4858)
ob_wall_023.scale = (1.5, 0.1068, 0.4843)
ob_wall_023.lock_rotation = (True, True, False)
ob_wall_023.lineart.crease_threshold = 0.0
ob_wall_024.location = (-5.1, 5.399, 0.4858)
ob_wall_024.rotation_euler = (0.0, 0.0, 1.571)
ob_wall_024.scale = (1.5, 0.1068, 0.4843)
ob_wall_024.lock_rotation = (True, True, False)
ob_wall_024.lineart.crease_threshold = 0.0
ob_wall_025.location = (-1.516, 4.12, 0.4858)
ob_wall_025.rotation_euler = (0.0, 0.0, 1.571)
ob_wall_025.scale = (1.5, 0.1068, 0.4843)
ob_wall_025.lock_rotation = (True, True, False)
ob_wall_025.lineart.crease_threshold = 0.0
ob_wall_026.location = (0.05992, 6.062, 0.4858)
ob_wall_026.rotation_euler = (0.0, 0.0, 1.571)
ob_wall_026.scale = (0.7481, 0.1068, 0.4843)
ob_wall_026.lock_rotation = (True, True, False)
ob_wall_026.lineart.crease_threshold = 0.0
ob_wall_027.location = (-0.001226, 5.414, 0.4858)
ob_wall_027.scale = (1.5, 0.1068, 0.4843)
ob_wall_027.lock_rotation = (True, True, False)
ob_wall_027.lineart.crease_threshold = 0.0

# ---- collection membership
col_collection_1.objects.link(ob_sun)
col_collection_1.objects.link(ob_wall)
col_collection_1.objects.link(ob_flow)
col_collection_1.objects.link(ob_wall_001)
col_collection_1.objects.link(ob_wall_002)
col_collection_1.objects.link(ob_wall_003)
col_collection_1.objects.link(ob_wall_004)
col_collection_1.objects.link(ob_wall_005)
col_collection_1.objects.link(ob_wall_006)
col_collection_1.objects.link(ob_wall_007)
col_collection_1.objects.link(ob_wall_008)
col_collection_1.objects.link(ob_wall_009)
col_collection_1.objects.link(ob_wall_010)
col_collection_1.objects.link(ob_wall_011)
col_collection_1.objects.link(ob_wall_012)
col_collection_1.objects.link(ob_wall_013)
col_collection_1.objects.link(ob_wall_014)
col_collection_1.objects.link(ob_wall_015)
col_collection_1.objects.link(ob_wall_016)
col_collection_1.objects.link(ob_wall_017)
col_collection_1.objects.link(ob_wall_018)
col_collection_1.objects.link(ob_wall_019)
col_collection_1.objects.link(ob_wall_020)
col_collection_1.objects.link(ob_wall_021)
col_collection_1.objects.link(ob_wall_022)
col_collection_1.objects.link(ob_wall_023)
col_collection_1.objects.link(ob_wall_024)
col_collection_1.objects.link(ob_wall_025)
col_collection_1.objects.link(ob_wall_026)
col_collection_1.objects.link(ob_wall_027)

# ---- scene / render settings (as saved in the file)
scene.frame_start = 1; scene.frame_end = 250; scene.frame_set(1)
scene.render.engine = 'CYCLES'
scene.render.resolution_percentage = 50
scene.render.dither_intensity = 0.0
scene.cycles.use_denoising = False
scene.cycles.samples = 128
scene.cycles.sampling_pattern = 'TABULATED_SOBOL'
scene.cycles.light_sampling_threshold = 0.0
scene.cycles.use_adaptive_sampling = False
scene.cycles.use_light_tree = False
scene.cycles.blur_glossy = 0.0
scene.cycles.sample_clamp_indirect = 0.0
scene.view_settings.view_transform = 'Standard'
bpy.context.view_layer.update()

# ---- added for rendering (the .blend has no active camera): camera
cam_auto = bpy.data.cameras.new('AutoCamera')
cam_auto.lens = 50.0
cam_auto.sensor_width = 36.0
cam_auto.clip_end = 1000.0
ob_auto_camera = bpy.data.objects.new('AutoCamera', cam_auto)
scene.collection.objects.link(ob_auto_camera)
ob_auto_camera.location = (18.4558, -22.2437, 15.2852)
ob_auto_camera.rotation_euler = (1.09748, -7.21219e-08, 0.694738)
scene.camera = ob_auto_camera
bpy.context.view_layer.update()
